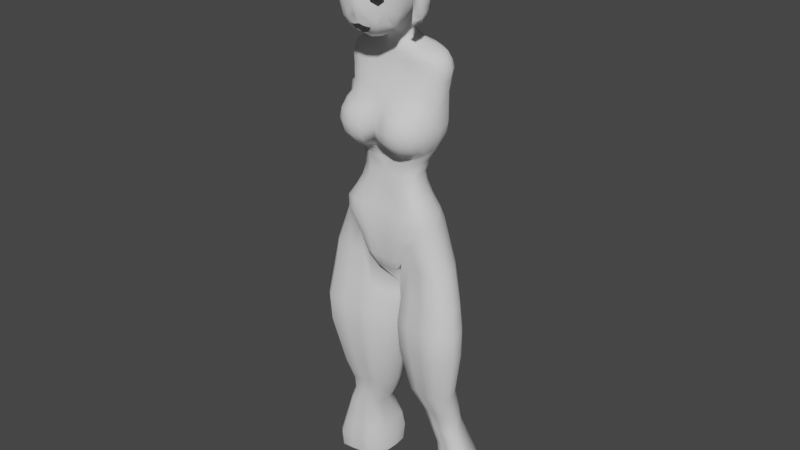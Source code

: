 # Source: another-model.blend  (saved by Blender 2.80.57; exported with 4.5.12 LTS)
import bpy
from mathutils import Matrix  # noqa: F401  (used for matrix-valued properties, if any)

bpy.ops.wm.read_factory_settings(use_empty=True)
scene = bpy.context.scene
scene.name = 'Scene'

# ---- collections
col_collection = bpy.data.collections.new('Collection'); scene.collection.children.link(col_collection)
col_reference_art = bpy.data.collections.new('reference art'); scene.collection.children.link(col_reference_art)

# ---- world
world_world = bpy.data.worlds.new('World'); scene.world = world_world
world_world.use_nodes = True; world_world.node_tree.nodes.clear()
_N = world_world.node_tree.nodes; _L = world_world.node_tree.links
n0 = _N.new('ShaderNodeOutputWorld'); n0.name = 'World Output'; n0.location = (300, 300)
n1 = _N.new('ShaderNodeBackground'); n1.name = 'Background'; n1.location = (10, 300)
n1.inputs[0].default_value = (0.05088, 0.05088, 0.05088, 1.0)
_L.new(n1.outputs[0], n0.inputs[0])
n0.is_active_output = True
world_world.color = (0.05088, 0.05088, 0.05088)
world_world.use_sun_shadow = False
world_world.sun_shadow_jitter_overblur = 0.0

# ---- meshes
me_plane = bpy.data.meshes.new('Plane')
me_plane.from_pydata([(0.4429, -1.819, 28.65), (0.4817, -1.708, 28.42), (0.2388, -1.596, 28.19), (0.0, -1.577, 28.14), (0.5718, -1.575, 28.24), (0.4766, -1.835, 28.87), (0.0, -2.015, 29.0), (0.0, -1.905, 29.37), (0.8447, -1.755, 29.24), (0.8122, -1.669, 28.51), (0.7832, -1.745, 28.7), (0.9902, -1.669, 29.05), (0.0, -1.807, 29.64), (0.1597, -1.86, 28.82), (0.2377, -1.915, 29.12), (0.9162, -1.773, 30.02), (1.152, -1.738, 29.99), (0.5296, -1.802, 29.36), (1.063, -1.697, 29.42), (1.285, -1.544, 29.45), (0.2601, -1.816, 29.51), (0.3884, -1.768, 29.79), (1.198, -1.451, 28.93), (1.019, -1.345, 28.54), (1.197, -1.524, 29.14), (0.0, -1.124, 27.87), (0.4449, -1.107, 27.98), (0.7342, -1.137, 28.12), (0.9896, -1.163, 28.28), (1.137, -1.176, 28.44), (1.318, -1.211, 28.92), (1.423, -1.276, 29.39), (1.454, -1.293, 29.6), (1.438, -1.357, 29.93), (0.3824, -1.822, 30.02), (0.6436, -1.816, 30.11), (0.0, -1.888, 30.19), (0.3892, -1.886, 30.26), (0.6407, -1.88, 30.34), (0.9295, -1.842, 30.37), (1.208, -1.724, 30.32), (1.432, -1.448, 30.25), (0.0, -0.8232, 28.01), (0.4759, -0.8752, 28.13), (0.7739, -0.9052, 28.27), (1.022, -0.9303, 28.44), (1.174, -0.954, 28.59), (1.318, -0.9635, 28.89), (1.418, -1.007, 29.23), (1.489, -1.033, 29.53), (1.516, -1.134, 30.06), (1.537, -1.209, 30.39), (0.4686, -0.5566, 28.23), (0.7733, -0.683, 28.28), (1.022, -0.7081, 28.44), (1.174, -0.7318, 28.6), (1.325, -0.736, 29.01), (1.425, -0.7847, 29.23), (1.486, -0.8105, 29.54), (1.512, -0.9261, 30.01), (1.557, -0.9991, 30.36), (0.57, -0.3289, 28.33), (0.7928, -0.4151, 28.46), (1.041, -0.456, 28.63), (1.274, -0.4832, 28.92), (1.396, -0.4921, 29.26), (1.508, -0.5401, 29.72), (0.6312, 0.7037, 29.39), (1.273, 0.5805, 29.63), (1.554, -0.746, 30.32), (0.2035, -1.795, 28.46), (0.0, -1.637, 31.48), (1.404, -1.049, 31.35), (1.073, -1.453, 31.45), (0.8307, -1.562, 31.53), (1.28, -1.261, 31.39), (0.5895, -1.6, 31.52), (1.479, -0.8317, 31.31), (0.3665, -1.907, 30.61), (1.16, -1.715, 30.67), (1.501, -1.228, 30.72), (1.556, -0.9784, 30.69), (0.6132, -1.899, 30.69), (1.369, -1.484, 30.6), (1.564, -0.6666, 30.74), (0.8787, -1.87, 30.72), (0.0, -1.905, 30.54), (0.3662, -1.819, 31.05), (1.515, -0.9323, 31.01), (0.5861, -1.807, 31.1), (1.321, -1.406, 31.0), (1.541, -0.6427, 31.07), (0.8458, -1.77, 31.12), (1.097, -1.652, 31.08), (1.443, -1.179, 31.11), (0.0, -1.823, 30.99), (0.3666, -1.622, 31.48), (0.0, -1.33, 31.89), (1.387, -0.8601, 31.65), (1.097, -1.163, 31.75), (0.858, -1.247, 31.81), (1.5, -0.4653, 31.38), (1.456, -0.6689, 31.55), (0.3907, -1.308, 31.87), (0.0, -0.318, 32.32), (1.387, -0.1555, 31.92), (1.083, -0.2122, 32.07), (0.8524, -0.2456, 32.18), (1.516, -0.03868, 31.52), (0.5816, -0.2523, 32.27), (0.3717, -0.2881, 32.3), (0.0, 0.3331, 32.22), (1.395, 0.3089, 31.76), (1.086, 0.384, 31.93), (0.8455, 0.3974, 32.0), (0.5755, 0.3933, 32.12), (0.3582, 0.3751, 32.16), (0.0, 0.8487, 31.83), (1.402, 0.6982, 31.43), (1.086, 0.887, 31.52), (0.8478, 0.9407, 31.61), (0.578, 0.9447, 31.71), (1.491, 0.4989, 31.31), (0.3563, 0.9283, 31.76), (0.0, 1.259, 31.34), (1.403, 0.8926, 30.99), (1.061, 1.205, 31.1), (0.8209, 1.246, 31.13), (0.8901, 0.684, 29.46), (1.26, 1.072, 31.03), (0.5754, 1.279, 31.14), (1.493, 0.6938, 30.95), (0.3607, 1.272, 31.21), (0.0, 1.281, 30.39), (1.407, 0.8976, 30.62), (1.062, 1.224, 30.48), (0.8231, 1.314, 30.53), (1.266, 1.11, 30.51), (0.5779, 1.33, 30.54), (1.491, 0.6609, 30.53), (0.3546, 1.337, 30.58), (1.402, 0.7431, 30.21), (1.078, 1.027, 29.98), (0.0, 1.157, 29.79), (0.8439, 1.09, 29.92), (1.108, 0.6585, 29.53), (1.264, 0.91, 29.99), (0.5971, 1.121, 29.93), (0.3497, 1.131, 29.94), (1.09, -0.7594, 32.02), (1.383, -0.5724, 31.88), (1.465, -0.4422, 31.71), (1.504, -0.2882, 31.5), (0.8573, -0.8117, 32.09), (0.5959, -0.8426, 32.15), (0.3775, -0.8703, 32.17), (0.0, -0.8979, 32.18), (0.545, -0.0529, 28.58), (0.7851, -0.1345, 28.71), (1.026, -0.1486, 28.85), (1.193, -0.1592, 29.0), (1.412, -0.1822, 29.48), (1.517, -0.2408, 29.94), (1.529, -0.1662, 30.2), (0.6928, 0.2379, 28.99), (1.15, 0.2216, 29.23), (1.513, 0.02541, 30.09), (1.387, 0.4761, 29.89), (1.546, -0.3918, 30.88), (1.533, 0.268, 30.97), (1.525, 0.4846, 30.89), (1.518, -0.177, 30.96), (1.538, -0.4406, 30.55), (1.532, -0.0395, 30.61), (1.533, 0.2168, 30.62), (1.531, -0.6467, 30.11), (1.516, 0.3714, 30.27), (1.518, -0.1862, 31.23), (1.52, -0.3829, 31.15), (1.529, 0.257, 31.2), (1.5, 0.2793, 30.04), (0.9698, 0.2538, 29.11), (1.371, 0.173, 29.64), (1.468, 0.08355, 29.87), (0.2156, -0.848, 28.04), (0.2108, -0.6254, 28.09), (0.2336, 0.8363, 28.53), (1.31, -1.602, 29.91), (0.0, 1.004, 29.39), (0.4067, 0.5892, 28.39), (0.334, 0.7324, 29.29), (0.0, 0.9323, 28.58), (0.4799, 0.3027, 28.22), (0.496, 0.3014, 28.9), (0.1992, -0.328, 28.01), (0.3925, -0.2686, 28.11), (0.4611, 0.05912, 28.06), (0.49, -0.05338, 28.28), (0.5022, 0.1847, 28.52), (0.0, 0.9743, 29.02), (0.4139, 0.4872, 28.75), (0.2802, 0.8225, 28.97), (0.2409, 0.9536, 27.92), (0.0, 0.9788, 28.25), (0.0, -1.816, 28.52), (0.0, 1.193, 27.51), (1.136, 1.103, 27.41), (1.552, 0.2741, 27.29), (1.466, 0.8754, 27.37), (1.592, 0.5671, 27.33), (1.703, 0.05637, 27.13), (1.402, 1.202, 27.25), (0.0, 1.336, 27.28), (0.0, -0.1279, 27.14), (1.259, -0.07715, 27.13), (0.6387, 0.4936, 27.58), (0.0, 1.116, 27.73), (1.955, 0.6199, 27.17), (1.8, 0.9587, 27.21), (1.908, 0.301, 27.14), (2.026, 1.075, 26.63), (2.211, 0.6819, 26.6), (1.556, 1.367, 26.66), (2.158, 0.3132, 26.58), (1.92, 0.03317, 26.57), (1.512, -0.1315, 26.57), (0.0, 1.541, 26.71), (0.0, -0.2113, 26.61), (2.146, 0.6825, 26.24), (2.081, 0.6669, 25.73), (2.036, 0.7353, 25.08), (2.02, 0.7758, 24.58), (2.078, 0.2489, 26.22), (2.055, 0.1741, 25.64), (2.029, 0.1129, 25.02), (2.069, 0.2201, 24.42), (1.325, -0.2495, 26.21), (1.095, -0.5037, 25.73), (0.9527, -0.7966, 25.34), (0.0, -0.3593, 26.24), (0.0, -0.5315, 25.89), (0.0, -0.7851, 25.35), (1.665, 1.284, 24.73), (1.672, 1.278, 25.22), (1.757, 1.195, 25.81), (1.924, 1.146, 26.29), (1.057, 1.708, 24.8), (1.03, 1.7, 25.32), (1.187, 1.616, 25.89), (1.409, 1.49, 26.34), (1.444, -0.5633, 25.39), (1.542, -0.3319, 25.73), (1.786, -0.08014, 26.21), (0.0, 1.979, 24.9), (0.0, 1.969, 25.44), (0.0, 1.863, 25.99), (0.0, 1.698, 26.41), (0.6168, 0.2019, 27.49), (0.3592, 0.9967, 27.72), (0.555, 0.7816, 27.66), (0.2449, -0.1172, 27.15), (0.8077, -0.1054, 27.14), (0.3745, -0.1938, 26.6), (0.9398, -0.1758, 26.58), (0.281, -0.3343, 26.25), (0.7996, -0.3059, 26.23), (0.591, -0.56, 25.74), (0.4697, -0.8176, 25.41), (1.804, -0.2808, 25.22), (1.977, -0.2743, 24.87), (2.037, -0.2787, 24.41), (1.984, -0.2369, 23.99), (1.246, -0.3644, 23.24), (1.712, -0.644, 25.11), (1.853, -0.6991, 24.81), (1.931, -0.7203, 24.4), (1.861, -0.6719, 23.99), (1.628, -0.5787, 23.61), (1.868, -0.4861, 20.93), (1.504, -0.8555, 25.1), (1.631, -1.032, 24.81), (1.691, -1.08, 24.4), (1.625, -1.015, 23.97), (1.449, -0.8272, 23.62), (1.266, -0.5862, 23.4), (1.173, -1.062, 25.1), (1.299, -1.254, 24.81), (1.331, -1.321, 24.4), (1.29, -1.236, 23.97), (1.166, -1.007, 23.62), (0.0, 1.568, 20.93), (0.9074, -1.206, 25.02), (0.9068, -1.332, 24.81), (0.9065, -1.405, 24.4), (0.9065, -1.313, 23.97), (0.9045, -1.055, 23.62), (0.9677, -0.7523, 23.41), (0.6328, -1.099, 25.11), (0.4879, -1.218, 24.81), (0.4679, -1.327, 24.4), (0.4861, -1.241, 23.97), (0.583, -0.9835, 23.62), (1.066, 1.311, 20.93), (0.3647, -0.9726, 25.12), (0.0, -1.007, 24.85), (0.0, -1.06, 24.4), (0.0, -1.032, 23.96), (0.3402, -0.8411, 23.61), (0.6346, -0.676, 23.4), (1.608, 0.9392, 20.93), (2.008, -0.07715, 20.93), (0.0, -0.7137, 23.94), (0.1893, -0.578, 23.59), (1.933, 0.4417, 20.93), (0.3621, -0.4517, 23.3), (0.8479, -0.4885, 23.23), (1.812, -0.2086, 25.6), (1.244, 0.8907, 21.48), (0.9909, 0.8978, 21.95), (0.9053, 0.9108, 22.45), (1.11, 0.9823, 22.99), (1.531, 1.135, 23.76), (1.675, 1.242, 24.3), (1.301, -0.1412, 22.99), (1.253, -0.3226, 21.95), (2.01, 0.257, 24.04), (1.797, 0.2887, 23.56), (1.401, 0.228, 22.99), (1.231, 0.1269, 22.45), (1.346, 0.04702, 21.95), (1.618, -0.01305, 21.48), (1.542, 0.4519, 21.48), (1.269, 0.4881, 21.95), (1.166, 0.5346, 22.45), (1.351, 0.6303, 22.99), (1.769, 0.7407, 23.67), (1.957, 0.7746, 24.18), (1.11, 1.63, 24.36), (1.006, 1.455, 23.81), (0.67, 1.276, 22.99), (0.464, 1.213, 22.45), (0.519, 1.221, 21.95), (0.7326, 1.232, 21.48), (0.0, 1.455, 21.48), (0.0, 1.433, 21.95), (0.0, 1.478, 22.99), (0.0, 1.663, 23.82), (0.0, 1.866, 24.4), (1.697, -0.1861, 23.5), (0.0, -0.4193, 23.41), (1.452, -0.6761, 20.93), (0.0, -0.6607, 20.93), (0.9274, -0.695, 20.93), (1.085, -0.5593, 21.48), (0.843, -0.4908, 21.95), (0.7509, -0.4079, 22.45), (0.9189, -0.3285, 22.99), (0.461, -0.3853, 22.99), (0.3546, -0.5036, 21.95), (0.5509, -0.5683, 21.48), (1.506, -0.3937, 21.48), (1.144, -0.2303, 22.45), (0.0, -0.3866, 22.99), (0.0, -0.4814, 21.95), (0.0, -0.5635, 21.48), (1.066, 0.2519, 27.39), (0.995, 0.8247, 27.49), (1.097, 0.5302, 27.44), (0.4786, -0.04629, 27.4), (0.977, 0.05215, 27.34), (0.6724, 1.063, 27.52), (1.965, 1.019, 26.93), (1.53, 1.286, 26.95), (1.866, 0.05289, 26.89), (0.0, 1.428, 27.0), (2.136, 0.6551, 26.9), (2.087, 0.3131, 26.89), (1.479, -0.0965, 26.89), (0.0, -0.1527, 26.91), (0.8952, -0.13, 26.9), (0.3403, -0.1424, 26.9), (0.7383, 1.297, 27.28), (0.8209, 1.485, 26.7), (0.7289, 1.632, 26.38), (0.5794, 1.794, 25.96), (0.4843, 1.893, 25.39), (0.5035, 1.902, 24.85), (0.5438, 1.507, 20.93), (0.5356, 1.807, 24.4), (0.5067, 1.594, 23.82), (0.3028, 1.408, 22.99), (0.0, 1.35, 22.45), (0.2175, 1.367, 21.95), (0.3307, 1.385, 21.48), (0.8049, 1.388, 26.96), (0.0, -0.1707, 27.52), (0.397, 0.6826, 28.04), (0.2265, 0.9035, 28.14), (0.4186, 0.1155, 27.82), (0.476, 0.4086, 27.92), (0.0, -0.2639, 27.78), (0.2284, -0.1409, 27.77), (1.745, -0.5977, 20.49), (0.0, 1.778, 20.49), (1.182, 1.48, 20.49), (1.723, 1.051, 20.49), (2.124, -0.1247, 20.49), (2.049, 0.4753, 20.49), (1.33, -0.8175, 20.49), (0.0, -0.7996, 20.49), (0.8049, -0.8392, 20.49), (0.6594, 1.707, 20.49), (0.605, -0.4701, 23.27), (0.4637, -0.6778, 20.93), (0.2305, -0.3859, 22.99), (0.0, -0.431, 22.46), (0.2755, -0.5659, 21.48), (0.4024, -0.8194, 20.49), (1.286, -0.5384, 19.65), (0.9885, -0.7582, 19.65), (0.0, -0.7403, 19.65), (0.6137, -0.78, 19.65), (0.3262, -0.7601, 19.65), (0.6528, -0.7103, 18.87), (0.0, -0.6877, 18.87), (0.3987, -0.7379, 18.87), (0.5282, -0.402, 18.32), (0.0, -0.5115, 18.32), (0.2585, -0.533, 18.32), (1.157, 1.689, 19.88), (0.0, 2.246, 19.88), (0.6158, 2.114, 19.88), (0.4219, 2.259, 17.51), (0.0, 2.46, 18.34), (0.501, 2.383, 19.24), (0.948, 1.582, 20.49), (0.8328, 1.398, 20.93), (0.3012, 1.534, 20.93), (0.3174, 1.775, 20.5), (0.317, 2.184, 19.88), (0.0, 2.516, 19.21), (0.8826, 1.871, 19.88), (0.9248, 2.237, 19.2), (0.354, 2.451, 17.82), (0.0, 0.3959, 17.24), (2.58, -0.6792, 17.17), (2.548, 1.071, 17.17), (3.14, -0.177, 17.17), (3.029, 0.4602, 17.17), (1.902, -0.6162, 17.17), (1.264, -0.503, 17.17), (0.783, -0.4713, 17.17), (1.712, 1.873, 17.17), (0.0, 1.254, 17.3), (2.389, -0.3092, 12.76), (2.364, 1.142, 12.76), (2.812, 0.1071, 12.76), (2.728, 0.6353, 12.76), (1.875, -0.257, 12.76), (1.393, -0.1632, 12.76), (1.029, -0.1369, 12.76), (1.732, 1.806, 12.76), (0.7907, 1.971, 12.76), (1.165, 1.942, 12.76), (0.6592, 1.761, 12.76), (0.6106, 1.223, 12.76), (0.6399, 0.6594, 12.76), (0.7775, -0.5659, 14.97), (0.2333, 0.4711, 14.97), (1.962, -0.7223, 14.97), (1.287, -0.6001, 14.97), (0.1923, 1.205, 14.97), (1.761, 1.964, 14.97), (3.273, -0.2481, 14.97), (2.681, -0.7902, 14.97), (0.4443, 2.179, 14.97), (0.9678, 2.141, 14.97), (2.646, 1.099, 14.97), (3.155, 0.4397, 14.97), (0.2603, 1.905, 14.97), (0.7385, -0.636, 16.07), (1.955, -0.8009, 16.07), (1.749, 2.032, 16.07), (3.303, -0.3009, 16.07), (0.3961, 2.258, 16.07), (2.659, 1.12, 16.07), (0.2071, 1.97, 16.07), (0.1793, 0.4575, 16.07), (1.262, -0.672, 16.07), (0.1372, 1.231, 16.07), (2.694, -0.8725, 16.07), (0.9341, 2.219, 16.07), (3.182, 0.4244, 16.07), (2.433, 0.2587, 11.54), (2.413, 1.438, 11.54), (2.775, 0.5969, 11.54), (2.707, 1.026, 11.54), (2.017, 0.3011, 11.54), (1.627, 0.3773, 11.54), (1.332, 0.3987, 11.54), (1.901, 1.977, 11.54), (1.442, 2.088, 11.54), (1.042, 1.956, 11.54), (0.9935, 1.503, 11.54), (1.017, 1.046, 11.54), (2.5, 0.4046, 10.82), (2.482, 1.522, 10.82), (2.795, 0.7252, 10.82), (2.737, 1.132, 10.82), (2.141, 0.4448, 10.82), (1.804, 0.517, 10.82), (1.549, 0.5373, 10.82), (2.04, 2.034, 10.82), (1.644, 2.138, 10.82), (1.291, 1.999, 10.82), (1.257, 1.584, 10.82), (1.277, 1.151, 10.82), (2.816, 0.4262, 10.05), (2.8, 1.545, 10.05), (3.084, 0.7473, 10.05), (3.031, 1.155, 10.05), (2.49, 0.4664, 10.05), (2.184, 0.5388, 10.05), (1.953, 0.559, 10.05), (2.399, 2.058, 10.05), (2.039, 2.163, 10.05), (1.719, 2.023, 10.05), (1.688, 1.608, 10.05), (1.706, 1.173, 10.05), (3.262, 1.978, 8.571), (3.593, 1.457, 8.571), (2.817, 0.5393, 8.571), (2.378, 0.6358, 8.571), (2.047, 0.6628, 8.571), (2.171, 2.801, 8.571), (1.711, 2.615, 8.571), (1.666, 2.061, 8.571), (3.285, 0.4857, 8.571), (3.67, 0.9138, 8.571), (2.686, 2.661, 8.571), (1.83, 2.83, 8.571), (1.693, 1.482, 8.571), (3.533, 0.5956, 7.112), (3.507, 2.059, 7.112), (3.983, 1.016, 7.112), (3.894, 1.548, 7.112), (2.986, 0.6482, 7.112), (2.473, 0.7429, 7.112), (2.085, 0.7694, 7.112), (2.833, 2.73, 7.112), (1.831, 2.895, 7.112), (2.23, 2.867, 7.112), (1.691, 2.684, 7.112), (1.639, 2.141, 7.112), (1.671, 1.573, 7.112), (2.723, 0.4717, 18.68), (2.819, -0.1374, 18.68), (1.746, -0.5572, 18.68), (1.194, -0.449, 18.68), (1.582, 1.822, 18.68), (0.3543, 1.77, 18.68), (0.2986, 1.149, 18.68), (0.7774, -0.4187, 18.68), (0.3322, 0.4995, 18.68), (2.334, -0.6174, 18.68), (0.9816, 2.232, 18.78), (2.306, 1.056, 18.68), (0.3005, 1.934, 17.07), (0.9628, 2.037, 17.17), (0.5243, 2.443, 18.8), (0.0, 2.545, 18.81), (0.8275, 2.314, 18.79), (3.916, 0.9047, 7.889), (3.467, 0.4463, 7.889), (1.61, 1.513, 7.889), (2.769, 2.776, 7.889), (1.77, 2.957, 7.889), (3.827, 1.486, 7.889), (1.579, 2.133, 7.889), (1.631, 2.726, 7.889), (2.921, 0.5038, 7.889), (2.023, 0.636, 7.889), (2.41, 0.6071, 7.889), (2.168, 2.925, 7.889), (3.441, 2.044, 7.889)], [], [(204, 13, 6), (13, 70, 0), (13, 0, 5, 14), (1, 2, 4), (4, 27, 28, 9), (14, 5, 8, 17), (29, 23, 28), (5, 0, 10), (10, 0, 1, 9), (9, 1, 4), (7, 6, 14, 20), (8, 5, 10, 11), (20, 14, 17), (2, 3, 25, 26), (13, 204, 70), (6, 13, 14), (12, 20, 21), (12, 21, 35), (21, 20, 17), (18, 19, 187, 16), (16, 187, 33), (20, 12, 7), (8, 11, 24, 18), (11, 22, 24), (23, 29, 30, 22, 11), (18, 24, 19), (24, 22, 30), (31, 30, 48, 49), (187, 19, 31, 32), (16, 33, 41, 40), (12, 35, 34), (12, 34, 37, 36), (93, 90, 75, 73), (15, 16, 40, 39), (34, 35, 38, 37), (35, 15, 39, 38), (48, 57, 58, 49), (27, 26, 43, 44), (25, 42, 184), (32, 31, 49), (28, 27, 44, 45), (29, 28, 45, 46), (33, 32, 49, 50), (30, 29, 46, 47), (30, 47, 48), (41, 33, 50, 51), (58, 57, 65, 66), (184, 42, 185), (45, 44, 53, 54), (46, 45, 54, 55), (51, 50, 60), (47, 46, 55, 56), (44, 43, 52, 53), (48, 56, 57), (48, 47, 56), (50, 49, 58, 59), (66, 65, 161, 162), (59, 58, 175), (61, 52, 195, 197), (58, 66, 175), (54, 53, 62, 63), (55, 54, 63, 64), (50, 59, 69), (60, 50, 69), (56, 55, 64, 65), (53, 52, 61, 62), (57, 56, 65), (94, 88, 77, 72), (40, 41, 83, 79), (88, 91, 77), (87, 89, 76, 96), (90, 94, 72, 75), (95, 87, 96, 71), (92, 93, 73, 74), (41, 51, 80, 83), (39, 40, 79, 85), (38, 39, 85, 82), (60, 84, 81), (79, 83, 90, 93), (37, 38, 82, 78), (51, 60, 81, 80), (36, 37, 78, 86), (83, 80, 94, 90), (85, 79, 93, 92), (82, 85, 92, 89), (81, 84, 91, 88), (73, 75, 98, 99), (78, 82, 89, 87), (80, 81, 88, 94), (86, 78, 87, 95), (89, 92, 74, 76), (71, 96, 103, 97), (99, 98, 149), (74, 73, 99, 100), (77, 101, 102), (75, 72, 98), (72, 77, 102, 98), (149, 150, 105, 106), (151, 152, 108, 105), (150, 151, 105), (153, 149, 106, 107), (154, 153, 107, 109), (155, 154, 109, 110), (156, 155, 110, 104), (107, 106, 113, 114), (109, 107, 114, 115), (110, 109, 115, 116), (104, 110, 116, 111), (113, 112, 118, 119), (106, 105, 112), (105, 108, 122, 112), (112, 122, 118), (114, 113, 119, 120), (115, 114, 120, 121), (116, 115, 121, 123), (111, 116, 123, 117), (119, 118, 129, 126), (126, 129, 137, 135), (118, 125, 129), (122, 170, 131), (118, 122, 131, 125), (120, 119, 126, 127), (121, 120, 127, 130), (123, 121, 130, 132), (117, 123, 132, 124), (135, 137, 146, 142), (129, 125, 134, 137), (131, 170, 139), (125, 131, 139, 134), (127, 126, 135, 136), (130, 127, 136, 138), (132, 130, 138, 140), (124, 132, 140, 133), (133, 140, 148, 143), (137, 134, 141, 146), (139, 176, 141), (134, 139, 141), (136, 135, 142, 144), (138, 136, 144, 147), (140, 138, 147, 148), (97, 103, 155, 156), (103, 154, 155), (103, 100, 153, 154), (100, 99, 149, 153), (98, 102, 151, 150), (102, 101, 152, 151), (98, 150, 149), (106, 112, 113), (64, 63, 159, 160), (162, 161, 183, 166), (62, 61, 157, 158), (65, 64, 160, 161), (63, 62, 158, 159), (175, 66, 162, 163), (159, 158, 164, 181), (163, 162, 166), (158, 157, 193, 164), (161, 182, 183), (160, 159, 181, 165), (180, 166, 183), (161, 160, 165, 182), (177, 178, 168, 171), (179, 177, 171, 169), (171, 172, 173), (171, 168, 172), (169, 171, 173, 174), (170, 169, 174, 139), (139, 174, 166, 176), (173, 172, 175, 163), (174, 173, 163, 166), (59, 175, 172, 84, 69), (91, 178, 101, 77), (108, 152, 177), (122, 108, 177, 179), (152, 101, 178, 177), (69, 84, 60), (84, 168, 178, 91), (172, 168, 84), (144, 142, 145, 128), (142, 146, 68, 145), (143, 148, 190, 188), (146, 141, 167, 68), (176, 166, 180), (147, 144, 128, 67), (141, 176, 180, 167), (148, 147, 67, 190), (68, 167, 182, 165), (67, 128, 181, 164), (128, 145, 165, 181), (190, 67, 164, 193), (167, 180, 183, 182), (145, 68, 165), (190, 193, 200, 201), (43, 184, 185, 52), (26, 25, 184, 43), (2, 26, 27, 4), (170, 122, 179, 169), (199, 201, 186, 191), (201, 200, 189, 186), (200, 198, 192, 189), (368, 401, 395, 213), (185, 42, 400, 194), (197, 195, 196), (193, 157, 198, 200), (52, 185, 194, 195), (188, 190, 201, 199), (157, 61, 197, 198), (198, 197, 196, 192), (194, 400, 401), (189, 192, 399, 396), (396, 397, 186, 189), (192, 196, 398, 399), (368, 257, 398, 401), (0, 70, 1), (19, 24, 30, 31), (187, 32, 33), (9, 28, 23), (9, 23, 11, 10), (196, 195, 194, 401, 398), (369, 368, 261, 214), (367, 365, 207, 209), (370, 366, 208, 206), (366, 367, 209, 208), (205, 370, 206, 381), (365, 369, 214, 207), (206, 208, 218, 211), (209, 207, 219, 217), (207, 214, 210, 219), (216, 202, 258), (396, 399, 215, 259), (202, 396, 259, 258), (399, 398, 257, 215), (381, 206, 211), (208, 209, 217, 218), (380, 378, 227, 262), (394, 372, 222, 382), (376, 373, 224, 223), (373, 377, 225, 224), (375, 376, 223, 221), (372, 371, 220, 222), (371, 375, 221, 220), (262, 227, 239, 264), (264, 239, 240), (382, 222, 249, 383), (383, 249, 248, 384), (384, 248, 247, 385), (385, 247, 246, 386), (223, 224, 252, 232), (232, 252, 251, 316, 233), (233, 316, 268, 234), (224, 225, 236, 252), (252, 236, 237, 251), (251, 237, 238, 250), (221, 223, 232, 228), (228, 232, 233, 229), (229, 233, 234, 230), (230, 234, 235, 231), (222, 220, 245, 249), (249, 245, 244, 248), (248, 244, 243, 247), (247, 243, 242, 246), (220, 221, 228, 245), (245, 228, 229, 244), (244, 229, 230, 243), (243, 230, 231, 242), (237, 266, 267, 238), (266, 240, 241, 267), (236, 265, 266, 237), (265, 264, 240, 266), (225, 263, 265, 236), (263, 262, 264, 265), (377, 379, 263, 225), (379, 380, 262, 263), (348, 271, 276, 277), (270, 269, 274, 275), (272, 348, 277, 284), (271, 270, 275, 276), (269, 268, 273, 274), (315, 272, 284), (284, 277, 283), (276, 275, 281, 282), (274, 273, 279, 280), (277, 276, 282, 283), (275, 274, 280, 281), (282, 281, 287, 288), (280, 279, 285, 286), (315, 284, 296), (283, 282, 288, 289), (281, 280, 286, 287), (284, 283, 289, 296), (289, 288, 294, 295), (287, 286, 292, 293), (296, 289, 295), (288, 287, 293, 294), (286, 285, 291, 292), (293, 292, 298, 299), (296, 295, 301, 308), (294, 293, 299, 300), (292, 291, 297, 298), (315, 296, 308), (295, 294, 300, 301), (308, 301, 307), (300, 299, 305, 306), (298, 297, 303, 304), (301, 300, 306, 307), (299, 298, 304, 305), (315, 308, 314, 412), (307, 306, 311, 312), (308, 307, 312, 314), (306, 305, 311), (312, 311, 349), (314, 312, 349), (303, 267, 241, 304), (250, 238, 285, 279), (268, 316, 251, 250), (238, 297, 291, 285), (235, 234, 269, 270), (269, 234, 268), (342, 317, 309, 302), (317, 331, 313, 309), (330, 360, 278, 310), (331, 330, 310, 313), (393, 342, 302, 436, 387), (386, 246, 337, 388), (388, 337, 338, 389), (389, 338, 339, 390), (390, 339, 340, 391), (391, 340, 341, 392), (392, 341, 342, 393), (231, 235, 325, 336), (336, 325, 326, 335), (335, 326, 327, 334), (334, 327, 328, 333), (333, 328, 329, 332), (332, 329, 330, 331), (235, 270, 271, 325), (325, 271, 348, 326), (326, 348, 323, 327), (327, 323, 361, 328), (328, 361, 324, 329), (329, 324, 360, 330), (242, 231, 336, 322), (322, 336, 335, 321), (321, 335, 334, 320), (320, 334, 333, 319), (319, 333, 332, 318), (318, 332, 331, 317), (246, 242, 322, 337), (337, 322, 321, 338), (338, 321, 320, 339), (339, 320, 319, 340), (340, 319, 318, 341), (341, 318, 317, 342), (353, 359, 352, 350), (360, 353, 350, 278), (314, 349, 362), (363, 358, 415), (412, 314, 362, 414), (363, 364, 416), (348, 272, 356, 323), (323, 356, 355, 361), (361, 355, 354, 324), (324, 354, 353, 360), (272, 315, 357, 356), (356, 357, 415, 355), (355, 415, 358, 354), (354, 358, 359, 353), (267, 303, 297, 238), (250, 279, 273, 268), (257, 368, 369, 365), (216, 258, 370, 205), (259, 215, 367, 366), (258, 259, 366, 370), (215, 257, 365, 367), (261, 368, 213, 260), (96, 76, 74, 100, 103), (261, 260, 380, 379), (214, 261, 379, 377), (218, 217, 375, 371), (211, 218, 371, 372), (217, 219, 376, 375), (210, 214, 377, 373), (219, 210, 373, 376), (381, 211, 372, 394), (260, 213, 378, 380), (212, 381, 394, 374), (344, 392, 393, 343), (391, 392, 344), (345, 390, 391), (346, 389, 390, 345), (347, 388, 389, 346), (253, 386, 388, 347), (343, 393, 387, 437, 290), (254, 385, 386, 253), (255, 384, 385, 254), (256, 383, 384, 255), (226, 382, 383, 256), (374, 394, 382, 226), (205, 381, 212), (186, 397, 203, 191), (216, 203, 397, 202), (202, 397, 396), (401, 400, 395), (290, 437, 438, 403), (350, 352, 410, 408), (309, 313, 407, 405), (302, 309, 405, 404), (387, 436, 435, 411), (313, 310, 406, 407), (278, 350, 408, 402), (310, 278, 402, 406), (414, 362, 415), (416, 413, 352, 359), (413, 417, 410, 352), (351, 409, 417, 413), (364, 351, 413, 416), (357, 414, 415), (358, 363, 416, 359), (315, 412, 414, 357), (402, 408, 419, 418), (408, 410, 421, 419), (417, 409, 420, 422), (410, 417, 422, 421), (422, 420, 424), (421, 422, 424, 425), (418, 419, 423, 562), (419, 421, 425, 423), (424, 427, 428), (425, 424, 428), (562, 423, 428, 426), (423, 425, 428), (403, 438, 439, 430), (411, 435, 441, 431), (441, 429, 442, 434), (434, 442, 571, 569), (565, 568, 567, 432, 571), (430, 439, 440), (435, 436, 302, 404), (438, 437, 387, 411), (439, 431, 434, 440), (431, 441, 434), (439, 438, 411, 431), (441, 435, 404, 429), (428, 427, 444), (426, 428, 444), (555, 556, 447, 448), (557, 558, 450, 449), (477, 455, 461, 472), (561, 560, 453), (558, 562, 451, 450), (562, 563, 444, 451), (564, 557, 449, 445), (565, 559, 452, 568), (556, 564, 445, 447), (563, 561, 453, 444), (566, 555, 448, 446), (467, 468, 466, 460), (469, 470, 459, 458), (468, 471, 465, 466), (470, 467, 460, 459), (482, 485, 477, 472), (473, 474, 454, 456), (475, 476, 463, 462), (477, 478, 457, 455), (476, 472, 461, 463), (479, 475, 462, 464), (478, 473, 456, 457), (471, 479, 464, 465), (474, 469, 458, 454), (490, 481, 469, 474), (489, 486, 479, 471), (492, 483, 473, 478), (486, 484, 475, 479), (446, 485, 482, 452), (491, 482, 472, 476), (485, 492, 478, 477), (484, 491, 476, 475), (483, 490, 474, 473), (488, 480, 467, 470), (487, 489, 471, 468), (481, 488, 470, 469), (480, 487, 468, 467), (451, 444, 487, 480), (449, 450, 488, 481), (444, 453, 489, 487), (450, 451, 480, 488), (455, 494, 500, 461), (447, 445, 490, 483), (567, 568, 491, 484), (446, 448, 492, 485), (568, 452, 482, 491), (453, 567, 484, 486), (448, 447, 483, 492), (453, 486, 489), (445, 449, 481, 490), (465, 464, 502, 503), (454, 458, 497, 493), (460, 466, 504, 499), (458, 459, 498, 497), (466, 465, 503, 504), (459, 460, 499, 498), (513, 512, 524, 525), (456, 454, 493, 495), (462, 463, 501, 502), (455, 457, 496, 494), (463, 461, 500, 501), (464, 462, 502), (457, 456, 495, 496), (500, 494, 506, 512), (494, 496, 508, 506), (501, 500, 512, 513), (496, 495, 507, 508), (503, 502, 514, 515), (493, 497, 509, 505), (499, 504, 516, 511), (497, 498, 510, 509), (504, 503, 515, 516), (498, 499, 511, 510), (495, 493, 505, 507), (506, 518, 524, 512), (508, 507, 519, 520), (515, 514, 526, 527), (505, 509, 521, 517), (511, 516, 528, 523), (509, 510, 522, 521), (516, 515, 527, 528), (524, 518, 529, 539), (510, 511, 523, 522), (507, 505, 517, 519), (514, 513, 525, 526), (506, 508, 520, 518), (519, 517, 537, 538), (526, 525, 534, 540), (518, 520, 530, 529), (525, 524, 539, 534), (526, 540, 535), (520, 519, 538, 530), (527, 526, 535, 536), (517, 521, 531, 537), (523, 528, 541, 533), (521, 522, 532, 531), (528, 527, 536, 541), (522, 523, 533, 532), (584, 543, 549, 575), (577, 572, 544, 545), (578, 579, 552, 553), (573, 580, 546, 542), (581, 574, 554, 548), (580, 582, 547, 546), (574, 578, 553, 554), (582, 581, 548, 547), (429, 404, 405, 566, 559), (572, 573, 542, 544), (576, 583, 551, 550), (584, 577, 545, 543), (583, 575, 549, 551), (579, 576, 550, 552), (405, 407, 555, 566), (406, 402, 564, 556), (442, 429, 559, 565), (402, 418, 557, 564), (426, 444, 563, 562), (418, 562, 558, 557), (407, 406, 556, 555), (566, 446, 452, 559), (443, 432, 567, 453), (433, 443, 453), (434, 569, 570, 440), (569, 571, 432, 443), (571, 442, 565), (570, 569, 443, 433), (535, 540, 576, 579), (534, 539, 575, 583), (529, 530, 577, 584), (540, 534, 583, 576), (538, 537, 573, 572), (532, 533, 581, 582), (541, 536, 578, 574), (531, 532, 582, 580), (533, 541, 574, 581), (537, 531, 580, 573), (536, 535, 579, 578), (530, 538, 572, 577), (529, 584, 575, 539), (502, 501, 513, 514)])
me_plane.polygons.foreach_set('use_smooth', [True] * 585)
_uv = me_plane.uv_layers.new(name='UVMap')
_uv.uv.foreach_set('vector', [0.5, 0.0, 0.634, 0.0, 0.5, 1.0, 1.0, 1.0, 1.0, 0.0, 1.0, 1.0, 1.0, 1.0, 1.0, 1.0, 1.0, 1.0, 1.0, 1.0, 1.0, 1.0, 1.0, 1.0, 1.0, 1.0, 1.0, 1.0, 1.0, 1.0, 1.0, 1.0, 1.0, 1.0, 1.0, 1.0, 1.0, 1.0, 1.0, 1.0, 1.0, 1.0, 1.0, 1.0, 0.5552, 1.0, 1.0, 1.0, 1.0, 1.0, 1.0, 1.0, 1.0, 1.0, 1.0, 1.0, 1.0, 1.0, 1.0, 1.0, 1.0, 1.0, 1.0, 1.0, 1.0, 1.0, 1.0, 1.0, 0.5552, 1.0, 0.5904, 1.0, 0.7486, 1.0, 0.6833, 1.0, 1.0, 1.0, 1.0, 1.0, 1.0, 1.0, 1.0, 1.0, 0.6833, 1.0, 1.0, 1.0, 1.0, 1.0, 1.0, 1.0, 1.0, 1.0, 1.0, 1.0, 1.0, 1.0, 0.8336, 1.0, 0.846, 0.0, 1.0, 0.0, 0.634, 1.0, 0.8336, 1.0, 0.8566, 1.0, 0.5552, 1.0, 0.5552, 1.0, 0.5552, 1.0, 0.5552, 1.0, 0.5552, 1.0, 0.5552, 1.0, 0.5552, 1.0, 0.5552, 1.0, 0.5552, 1.0, 0.5552, 1.0, 0.5552, 1.0, 0.5552, 1.0, 0.5552, 1.0, 0.5552, 1.0, 0.5552, 1.0, 0.5552, 1.0, 0.5552, 1.0, 0.5552, 1.0, 0.5552, 1.0, 0.5552, 1.0, 0.5552, 1.0, 0.5552, 1.0, 0.5552, 1.0, 0.5552, 1.0, 0.5552, 1.0, 0.5552, 1.0, 0.5552, 1.0, 0.5552, 1.0, 0.5552, 1.0, 0.5552, 1.0, 0.5552, 1.0, 0.5552, 1.0, 0.5552, 1.0, 0.5552, 1.0, 0.5552, 1.0, 0.5552, 1.0, 0.5552, 1.0, 0.5552, 1.0, 0.5552, 1.0, 0.5552, 1.0, 0.5552, 1.0, 0.5552, 1.0, 0.5552, 1.0, 0.5552, 1.0, 0.5552, 1.0, 0.5552, 1.0, 0.5552, 1.0, 0.5552, 1.0, 0.5552, 1.0, 0.5552, 1.0, 0.5552, 1.0, 0.5552, 1.0, 0.5552, 1.0, 0.5552, 1.0, 0.5552, 1.0, 0.5552, 1.0, 0.5552, 1.0, 0.5552, 1.0, 0.5552, 1.0, 0.5552, 1.0, 0.5552, 1.0, 0.5552, 1.0, 0.5552, 1.0, 0.5552, 1.0, 0.5552, 1.0, 0.5552, 1.0, 0.5552, 1.0, 0.5552, 1.0, 0.5552, 1.0, 0.5552, 1.0, 0.5552, 1.0, 0.5552, 1.0, 0.5552, 1.0, 0.5552, 1.0, 0.5552, 1.0, 0.5552, 1.0, 1.0, 1.0, 1.0, 1.0, 1.0, 1.0, 1.0, 1.0, 1.0, 1.0, 1.0, 1.0, 1.0, 1.0, 0.5552, 1.0, 0.5552, 1.0, 0.5552, 1.0, 1.0, 1.0, 1.0, 1.0, 1.0, 1.0, 1.0, 1.0, 1.0, 1.0, 1.0, 1.0, 1.0, 1.0, 1.0, 1.0, 0.5552, 1.0, 0.5552, 1.0, 0.5552, 1.0, 0.5552, 1.0, 0.5552, 1.0, 0.5552, 1.0, 0.5552, 1.0, 0.5552, 1.0, 0.5552, 1.0, 0.5552, 1.0, 0.5552, 1.0, 0.5552, 1.0, 0.5552, 1.0, 0.5552, 1.0, 0.5552, 1.0, 0.5552, 1.0, 0.5552, 1.0, 0.5552, 1.0, 0.5552, 1.0, 1.0, 1.0, 1.0, 1.0, 1.0, 1.0, 1.0, 1.0, 1.0, 1.0, 1.0, 1.0, 1.0, 1.0, 1.0, 1.0, 1.0, 1.0, 1.0, 1.0, 1.0, 1.0, 0.5552, 1.0, 0.5552, 1.0, 0.5552, 1.0, 0.5552, 1.0, 0.5552, 1.0, 0.5552, 1.0, 0.5552, 1.0, 1.0, 1.0, 1.0, 1.0, 1.0, 1.0, 1.0, 1.0, 0.5552, 1.0, 0.5552, 1.0, 0.5552, 1.0, 0.5552, 1.0, 0.5552, 1.0, 0.5552, 1.0, 0.5552, 1.0, 0.5552, 1.0, 0.5552, 1.0, 0.5552, 1.0, 0.5552, 1.0, 0.5552, 1.0, 0.5552, 1.0, 0.5552, 1.0, 0.5552, 1.0, 0.5552, 1.0, 0.5552, 1.0, 1.0, 1.0, 1.0, 1.0, 1.0, 1.0, 1.0, 1.0, 0.5552, 1.0, 0.5552, 1.0, 0.5552, 1.0, 1.0, 1.0, 1.0, 1.0, 1.0, 1.0, 1.0, 1.0, 1.0, 1.0, 1.0, 1.0, 1.0, 1.0, 1.0, 1.0, 0.5552, 1.0, 0.5552, 1.0, 0.5552, 1.0, 0.5552, 1.0, 0.5552, 1.0, 0.5552, 1.0, 0.5552, 1.0, 0.5552, 1.0, 0.5552, 1.0, 0.5552, 1.0, 1.0, 1.0, 1.0, 1.0, 1.0, 1.0, 1.0, 1.0, 0.5552, 1.0, 0.5552, 1.0, 0.5552, 1.0, 0.5552, 1.0, 0.5552, 1.0, 0.5552, 1.0, 0.5552, 1.0, 0.5552, 1.0, 0.5552, 1.0, 0.5552, 1.0, 0.5552, 1.0, 0.5552, 1.0, 0.5552, 1.0, 0.5552, 1.0, 0.5552, 1.0, 0.5552, 1.0, 0.5552, 1.0, 0.5552, 1.0, 0.5552, 1.0, 0.5552, 1.0, 0.5552, 1.0, 0.5552, 1.0, 0.5552, 1.0, 0.5552, 1.0, 0.5552, 1.0, 0.5552, 1.0, 0.5552, 1.0, 0.5552, 1.0, 0.5552, 1.0, 0.5552, 1.0, 0.5552, 1.0, 0.5552, 1.0, 0.5552, 1.0, 0.5552, 1.0, 0.5552, 1.0, 0.5552, 1.0, 0.5552, 1.0, 0.5552, 1.0, 0.5552, 1.0, 0.5552, 1.0, 0.5552, 1.0, 0.5552, 1.0, 0.5552, 1.0, 0.5552, 1.0, 0.5552, 1.0, 0.5552, 1.0, 0.5552, 1.0, 0.5552, 1.0, 0.5552, 1.0, 0.5552, 1.0, 0.5552, 1.0, 0.5552, 1.0, 0.5552, 1.0, 0.5552, 1.0, 0.5552, 1.0, 0.5552, 1.0, 0.5552, 1.0, 0.5552, 1.0, 0.5552, 1.0, 0.5552, 1.0, 0.5552, 1.0, 0.5552, 1.0, 0.5552, 1.0, 0.5552, 1.0, 0.5552, 1.0, 0.5552, 1.0, 0.5552, 1.0, 0.5552, 1.0, 0.5552, 1.0, 0.5552, 1.0, 0.5552, 1.0, 0.5552, 1.0, 0.5552, 1.0, 0.5552, 1.0, 0.5552, 1.0, 0.5552, 1.0, 0.5552, 1.0, 0.5552, 1.0, 0.5552, 1.0, 0.5552, 1.0, 0.5552, 1.0, 0.5552, 1.0, 0.5552, 1.0, 0.5552, 1.0, 0.5552, 1.0, 0.5552, 1.0, 0.5552, 1.0, 0.5552, 1.0, 0.5552, 1.0, 0.5552, 1.0, 0.5552, 1.0, 0.5552, 1.0, 0.5552, 1.0, 0.5552, 1.0, 0.5552, 1.0, 0.5552, 1.0, 0.5552, 1.0, 0.5552, 1.0, 0.5552, 1.0, 0.5552, 1.0, 0.5552, 1.0, 0.5552, 1.0, 0.5552, 1.0, 0.5552, 1.0, 0.5552, 1.0, 0.5552, 1.0, 0.5552, 1.0, 0.5552, 1.0, 0.5552, 1.0, 0.5552, 1.0, 0.5552, 1.0, 0.5552, 1.0, 0.5552, 1.0, 0.5552, 1.0, 0.5552, 1.0, 0.5552, 1.0, 0.5552, 1.0, 0.5552, 1.0, 0.5552, 1.0, 0.5552, 1.0, 0.5552, 1.0, 0.5552, 1.0, 0.5552, 1.0, 0.5552, 1.0, 0.5552, 1.0, 0.5552, 1.0, 0.5552, 1.0, 0.5552, 1.0, 0.5552, 1.0, 0.5552, 1.0, 0.5552, 1.0, 0.5552, 1.0, 0.5552, 1.0, 0.5552, 1.0, 0.5552, 1.0, 0.5552, 1.0, 0.5552, 1.0, 0.5552, 1.0, 0.5552, 1.0, 0.5552, 1.0, 0.5552, 1.0, 0.5552, 1.0, 0.5552, 1.0, 0.5552, 1.0, 0.5552, 1.0, 0.5552, 1.0, 0.5552, 1.0, 0.5552, 1.0, 0.5552, 1.0, 0.5552, 1.0, 0.5552, 1.0, 0.5552, 1.0, 0.5552, 1.0, 0.5552, 1.0, 0.5552, 1.0, 0.5552, 1.0, 0.5552, 1.0, 0.5552, 1.0, 0.5552, 1.0, 0.5552, 1.0, 0.5552, 1.0, 0.5552, 1.0, 0.5552, 1.0, 0.5552, 1.0, 0.5552, 1.0, 0.5552, 1.0, 0.5552, 1.0, 0.5552, 1.0, 0.5552, 1.0, 0.5552, 1.0, 0.5552, 1.0, 0.5552, 1.0, 0.5552, 1.0, 0.5552, 1.0, 0.5552, 1.0, 0.5552, 1.0, 0.5552, 1.0, 0.5552, 1.0, 0.5552, 1.0, 0.5552, 1.0, 0.5552, 1.0, 0.5552, 1.0, 0.5552, 1.0, 0.5552, 1.0, 0.5552, 1.0, 0.5552, 1.0, 0.5552, 1.0, 0.5552, 1.0, 0.5552, 1.0, 0.5552, 1.0, 0.5552, 1.0, 0.5552, 1.0, 0.5552, 1.0, 0.5552, 1.0, 0.5552, 1.0, 0.5552, 1.0, 0.5552, 1.0, 0.5552, 1.0, 0.5552, 1.0, 0.5552, 1.0, 0.5552, 1.0, 0.5552, 1.0, 0.5552, 1.0, 0.5552, 1.0, 0.5552, 1.0, 0.5552, 1.0, 0.5552, 1.0, 0.5552, 1.0, 0.5552, 1.0, 0.5552, 1.0, 0.5552, 1.0, 0.5552, 1.0, 0.5552, 1.0, 0.5552, 1.0, 0.5552, 1.0, 0.5552, 1.0, 0.5552, 1.0, 0.5552, 1.0, 0.5552, 1.0, 0.5552, 1.0, 0.5552, 1.0, 0.5552, 1.0, 0.5552, 1.0, 0.5552, 1.0, 0.5552, 1.0, 0.5552, 1.0, 0.5552, 1.0, 0.5552, 1.0, 0.5552, 1.0, 0.5552, 1.0, 0.5552, 1.0, 0.5552, 1.0, 0.5552, 1.0, 0.5552, 1.0, 0.5552, 1.0, 0.5552, 1.0, 0.5552, 1.0, 0.5552, 1.0, 0.5552, 1.0, 0.5552, 1.0, 0.5552, 1.0, 0.5552, 1.0, 0.5552, 1.0, 0.5552, 1.0, 0.5552, 1.0, 0.5552, 1.0, 0.5552, 1.0, 0.5552, 1.0, 0.5552, 1.0, 0.5552, 1.0, 0.5552, 1.0, 0.5552, 1.0, 0.5552, 1.0, 0.5552, 1.0, 0.5552, 1.0, 0.5552, 1.0, 0.5552, 1.0, 0.5552, 1.0, 0.5552, 1.0, 0.5552, 1.0, 0.5552, 1.0, 0.5552, 1.0, 0.5552, 1.0, 0.5552, 1.0, 0.5552, 1.0, 0.5552, 1.0, 0.5552, 1.0, 0.5552, 1.0, 0.5552, 1.0, 0.5552, 1.0, 0.5552, 1.0, 0.5552, 1.0, 0.5552, 1.0, 0.5552, 1.0, 0.5552, 1.0, 0.5552, 1.0, 0.5552, 1.0, 0.5552, 1.0, 0.5552, 1.0, 0.5552, 1.0, 0.5552, 1.0, 0.5552, 1.0, 0.5552, 1.0, 0.5552, 1.0, 0.5552, 1.0, 0.5552, 1.0, 0.5552, 1.0, 0.5552, 1.0, 0.5552, 1.0, 0.5552, 1.0, 0.5552, 1.0, 0.5552, 1.0, 0.5552, 1.0, 0.5552, 1.0, 0.5552, 1.0, 0.5552, 1.0, 0.5552, 1.0, 0.5552, 1.0, 0.5552, 1.0, 0.5552, 1.0, 0.5552, 1.0, 0.5552, 1.0, 0.5552, 1.0, 0.5552, 1.0, 0.5552, 1.0, 0.5552, 1.0, 0.5552, 1.0, 0.5552, 1.0, 0.5552, 1.0, 0.5552, 1.0, 0.5552, 1.0, 1.0, 1.0, 1.0, 1.0, 1.0, 1.0, 1.0, 1.0, 0.5552, 1.0, 0.5552, 1.0, 0.5552, 1.0, 0.5552, 1.0, 1.0, 1.0, 1.0, 1.0, 1.0, 1.0, 1.0, 1.0, 0.5552, 1.0, 0.5552, 1.0, 0.5552, 1.0, 0.5552, 1.0, 1.0, 1.0, 1.0, 1.0, 1.0, 1.0, 1.0, 1.0, 0.5552, 1.0, 0.5552, 1.0, 0.5552, 1.0, 0.5552, 1.0, 1.0, 1.0, 1.0, 1.0, 1.0, 1.0, 1.0, 1.0, 0.5552, 1.0, 0.5552, 1.0, 0.5552, 1.0, 1.0, 1.0, 1.0, 1.0, 1.0, 1.0, 1.0, 1.0, 0.5552, 1.0, 0.5552, 1.0, 0.5552, 1.0, 1.0, 1.0, 1.0, 1.0, 1.0, 1.0, 1.0, 1.0, 0.5552, 1.0, 0.5552, 1.0, 0.5552, 1.0, 0.5552, 1.0, 0.5552, 1.0, 0.5552, 1.0, 0.5552, 1.0, 0.5552, 1.0, 0.5552, 1.0, 0.5552, 1.0, 0.5552, 1.0, 0.5552, 1.0, 0.5552, 1.0, 0.5552, 1.0, 0.5552, 1.0, 0.5552, 1.0, 0.5552, 1.0, 0.5552, 1.0, 0.5552, 1.0, 0.5552, 1.0, 0.5552, 1.0, 0.5552, 1.0, 0.5552, 1.0, 0.5552, 1.0, 0.5552, 1.0, 0.5552, 1.0, 0.5552, 1.0, 0.5552, 1.0, 0.5552, 1.0, 0.5552, 1.0, 0.5552, 1.0, 0.5552, 1.0, 0.5552, 1.0, 0.5552, 1.0, 0.5552, 1.0, 0.5552, 1.0, 0.5552, 1.0, 0.5552, 1.0, 0.5552, 1.0, 0.5552, 1.0, 0.5552, 1.0, 0.5552, 1.0, 0.5552, 1.0, 0.5552, 1.0, 0.5552, 1.0, 0.5552, 1.0, 0.5552, 1.0, 0.5552, 1.0, 0.5552, 1.0, 0.5552, 1.0, 0.5552, 1.0, 0.5552, 1.0, 0.5552, 1.0, 0.5552, 1.0, 0.5552, 1.0, 0.5552, 1.0, 0.5552, 1.0, 0.5552, 1.0, 0.5552, 1.0, 0.5552, 1.0, 0.5552, 1.0, 0.5552, 1.0, 0.5552, 1.0, 0.5552, 1.0, 0.5552, 1.0, 0.5552, 1.0, 0.5552, 1.0, 0.5552, 1.0, 0.5552, 1.0, 0.5552, 1.0, 0.5552, 1.0, 0.5552, 1.0, 0.5552, 1.0, 0.5552, 1.0, 0.5552, 1.0, 0.5552, 1.0, 0.5552, 1.0, 0.5552, 1.0, 0.5552, 1.0, 0.5552, 1.0, 0.5552, 1.0, 0.5552, 1.0, 0.5552, 1.0, 0.5552, 1.0, 0.5552, 1.0, 0.5552, 1.0, 0.5552, 1.0, 0.5552, 1.0, 0.5552, 1.0, 0.5552, 1.0, 0.5552, 1.0, 0.5552, 1.0, 0.5552, 1.0, 0.5552, 1.0, 0.5552, 1.0, 0.5552, 1.0, 0.5552, 1.0, 0.5552, 1.0, 0.5552, 1.0, 0.5552, 1.0, 0.5552, 1.0, 0.5552, 1.0, 0.5552, 1.0, 0.5552, 1.0, 0.5552, 1.0, 0.5552, 1.0, 0.5552, 1.0, 0.5552, 1.0, 0.5552, 1.0, 0.5552, 1.0, 0.5552, 1.0, 0.5552, 1.0, 0.5552, 1.0, 0.5552, 1.0, 0.5552, 1.0, 0.5552, 1.0, 0.5552, 1.0, 0.5552, 1.0, 0.5552, 1.0, 0.5552, 1.0, 0.5552, 1.0, 0.5552, 1.0, 0.5552, 1.0, 0.5552, 1.0, 0.5552, 1.0, 0.0, 0.0, 0.0, 0.0, 0.0, 0.0, 0.0, 0.0, 1.0, 1.0, 1.0, 1.0, 1.0, 1.0, 1.0, 1.0, 1.0, 1.0, 1.0, 1.0, 1.0, 1.0, 1.0, 1.0, 1.0, 1.0, 1.0, 1.0, 1.0, 1.0, 1.0, 1.0, 0.5552, 1.0, 0.5552, 1.0, 0.5552, 1.0, 0.5552, 1.0, 0.0, 0.0, 0.0, 0.0, 0.0, 0.0, 0.0, 0.0, 0.0, 0.0, 0.0, 0.0, 0.0, 0.0, 0.0, 0.0, 0.0, 0.0, 0.0, 0.0, 0.0, 0.0, 0.0, 0.0, 1.0, 1.0, 1.0, 1.0, 1.0, 1.0, 1.0, 1.0, 1.0, 1.0, 1.0, 1.0, 1.0, 1.0, 1.0, 1.0, 1.0, 1.0, 1.0, 1.0, 1.0, 1.0, 0.0, 0.0, 0.0, 0.0, 0.0, 0.0, 0.0, 0.0, 1.0, 1.0, 1.0, 1.0, 1.0, 1.0, 1.0, 1.0, 0.0, 0.0, 0.0, 0.0, 0.0, 0.0, 0.0, 0.0, 0.0, 0.0, 0.0, 0.0, 0.0, 0.0, 0.0, 0.0, 0.0, 0.0, 0.0, 0.0, 0.0, 0.0, 0.0, 0.0, 1.0, 1.0, 1.0, 1.0, 1.0, 1.0, 0.0, 0.0, 0.0, 0.0, 0.0, 0.0, 0.0, 0.0, 0.0, 0.0, 0.0, 0.0, 0.0, 0.0, 0.0, 0.0, 0.0, 0.0, 0.0, 0.0, 0.0, 0.0, 0.0, 0.0, 1.0, 1.0, 1.0, 1.0, 1.0, 1.0, 1.0, 1.0, 1.0, 1.0, 1.0, 0.5, 1.0, 1.0, 0.5552, 1.0, 0.5552, 1.0, 0.5552, 1.0, 0.5552, 1.0, 0.5552, 1.0, 0.5552, 1.0, 0.5552, 1.0, 1.0, 1.0, 1.0, 1.0, 0.5552, 1.0, 1.0, 1.0, 0.5552, 1.0, 0.5552, 1.0, 1.0, 1.0, 1.0, 1.0, 1.0, 1.0, 1.0, 1.0, 1.0, 1.0, 1.0, 1.0, 1.0, 1.0, 1.0, 1.0, 1.0, 1.0, 1.0, 1.0, 0.0, 0.0, 0.0, 0.0, 0.0, 0.0, 0.0, 0.0, 0.0, 0.0, 0.0, 0.0, 0.0, 0.0, 0.0, 0.0, 0.0, 0.0, 0.0, 0.0, 0.0, 0.0, 0.0, 0.0, 0.0, 0.0, 0.0, 0.0, 0.0, 0.0, 0.0, 0.0, 1.0, 1.0, 1.0, 1.0, 1.0, 1.0, 1.0, 1.0, 0.0, 0.0, 0.0, 0.0, 0.0, 0.0, 0.0, 0.0, 0.0, 0.0, 0.0, 0.0, 0.0, 0.0, 0.0, 0.0, 1.0, 1.0, 1.0, 1.0, 1.0, 1.0, 1.0, 1.0, 0.0, 0.0, 0.0, 0.0, 0.0, 0.0, 0.0, 0.0, 0.0, 0.0, 0.0, 0.0, 0.0, 0.0, 0.0, 0.0, 0.0, 0.0, 0.0, 0.0, 0.0, 0.0, 0.0, 0.0, 0.0, 0.0, 0.0, 0.0, 0.0, 0.0, 0.0, 0.0, 0.0, 0.0, 0.0, 0.0, 0.0, 0.0, 0.0, 0.0, 0.0, 0.0, 0.0, 0.0, 1.0, 1.0, 1.0, 1.0, 1.0, 1.0, 1.0, 1.0, 0.0, 0.0, 0.0, 0.0, 0.0, 0.0, 0.0, 0.0, 1.0, 1.0, 1.0, 1.0, 1.0, 1.0, 1.0, 1.0, 1.0, 1.0, 1.0, 1.0, 1.0, 1.0, 1.0, 1.0, 0.0, 0.0, 0.0, 0.0, 0.0, 0.0, 0.0, 0.0, 0.0, 0.0, 0.0, 0.0, 0.0, 0.0, 0.0, 0.0, 0.0, 0.0, 0.0, 0.0, 0.0, 0.0, 0.0, 0.0, 1.0, 1.0, 1.0, 1.0, 1.0, 1.0, 1.0, 1.0, 1.0, 1.0, 1.0, 1.0, 1.0, 1.0, 0.0, 0.0, 0.0, 0.0, 0.0, 0.0, 0.0, 0.0, 0.0, 0.0, 0.0, 0.0, 0.0, 0.0, 0.0, 0.0, 0.0, 0.0, 0.0, 0.0, 0.0, 0.0, 0.0, 0.0, 0.0, 0.0, 0.0, 0.0, 0.0, 0.0, 0.0, 0.0, 1.0, 1.0, 1.0, 1.0, 1.0, 1.0, 1.0, 1.0, 1.0, 1.0, 1.0, 1.0, 1.0, 1.0, 1.0, 1.0, 1.0, 1.0, 1.0, 1.0, 1.0, 1.0, 1.0, 1.0, 1.0, 1.0, 1.0, 1.0, 1.0, 1.0, 1.0, 1.0, 1.0, 1.0, 1.0, 1.0, 1.0, 1.0, 1.0, 1.0, 1.0, 1.0, 1.0, 1.0, 1.0, 1.0, 1.0, 1.0, 1.0, 1.0, 0.0, 0.0, 0.0, 0.0, 0.0, 0.0, 0.0, 0.0, 0.0, 0.0, 0.0, 0.0, 0.0, 0.0, 0.0, 0.0, 0.0, 0.0, 0.0, 0.0, 0.0, 0.0, 0.0, 0.0, 0.0, 0.0, 0.0, 0.0, 0.0, 0.0, 0.0, 0.0, 0.0, 0.0, 0.0, 0.0, 0.0, 0.0, 0.0, 0.0, 0.0, 0.0, 0.0, 0.0, 0.0, 0.0, 0.0, 0.0, 0.0, 0.0, 0.0, 0.0, 0.0, 0.0, 0.0, 0.0, 0.0, 0.0, 0.0, 0.0, 0.0, 0.0, 0.0, 0.0, 0.0, 0.0, 0.0, 0.0, 0.0, 0.0, 0.0, 0.0, 0.0, 0.0, 0.0, 0.0, 0.0, 0.0, 0.0, 0.0, 0.0, 0.0, 0.0, 0.0, 0.0, 0.0, 0.0, 0.0, 0.0, 0.0, 0.0, 0.0, 0.0, 0.0, 0.0, 0.0, 1.0, 1.0, 1.0, 1.0, 1.0, 1.0, 1.0, 1.0, 1.0, 1.0, 1.0, 1.0, 1.0, 1.0, 1.0, 1.0, 1.0, 1.0, 1.0, 1.0, 1.0, 1.0, 1.0, 1.0, 1.0, 1.0, 1.0, 1.0, 1.0, 1.0, 1.0, 1.0, 1.0, 1.0, 1.0, 1.0, 1.0, 1.0, 1.0, 1.0, 1.0, 1.0, 1.0, 1.0, 1.0, 1.0, 1.0, 1.0, 1.0, 1.0, 1.0, 1.0, 1.0, 1.0, 1.0, 1.0, 1.0, 1.0, 1.0, 1.0, 1.0, 1.0, 1.0, 1.0, 0.5, 0.25, 0.5, 0.375, 0.4375, 0.375, 0.4375, 0.25, 0.5, 0.5, 0.5, 0.625, 0.4375, 0.625, 0.4375, 0.5, 0.5, 0.125, 0.5, 0.25, 0.4375, 0.25, 0.4375, 0.125, 0.5, 0.375, 0.5, 0.5, 0.4375, 0.5, 0.4375, 0.375, 0.5, 0.625, 0.5, 0.75, 0.4375, 0.75, 0.4375, 0.625, 0.4688, 0.0, 0.5, 0.125, 0.4375, 0.125, 0.4375, 0.125, 0.4375, 0.25, 0.375, 0.25, 0.4375, 0.375, 0.4375, 0.5, 0.375, 0.5, 0.375, 0.375, 0.4375, 0.625, 0.4375, 0.75, 0.375, 0.75, 0.375, 0.625, 0.4375, 0.25, 0.4375, 0.375, 0.375, 0.375, 0.375, 0.25, 0.4375, 0.5, 0.4375, 0.625, 0.375, 0.625, 0.375, 0.5, 0.375, 0.375, 0.375, 0.5, 0.3125, 0.5, 0.3125, 0.375, 0.375, 0.625, 0.375, 0.75, 0.3125, 0.75, 0.3125, 0.625, 0.3438, 0.0, 0.375, 0.125, 0.3125, 0.125, 0.375, 0.25, 0.375, 0.375, 0.3125, 0.375, 0.3125, 0.25, 0.375, 0.5, 0.375, 0.625, 0.3125, 0.625, 0.3125, 0.5, 0.375, 0.125, 0.375, 0.25, 0.3125, 0.25, 0.3125, 0.125, 0.3125, 0.25, 0.3125, 0.375, 0.25, 0.375, 0.25, 0.25, 0.3125, 0.5, 0.3125, 0.625, 0.25, 0.625, 0.25, 0.5, 0.3125, 0.125, 0.3125, 0.25, 0.25, 0.25, 0.3125, 0.375, 0.3125, 0.5, 0.25, 0.5, 0.25, 0.375, 0.3125, 0.625, 0.3125, 0.75, 0.25, 0.75, 0.25, 0.625, 0.25, 0.5, 0.25, 0.625, 0.1875, 0.625, 0.1875, 0.5, 0.25, 0.125, 0.25, 0.25, 0.1875, 0.25, 0.1875, 0.125, 0.25, 0.375, 0.25, 0.5, 0.1875, 0.5, 0.1875, 0.375, 0.25, 0.625, 0.25, 0.75, 0.1875, 0.75, 0.1875, 0.625, 0.2187, 0.0, 0.25, 0.125, 0.1875, 0.125, 0.25, 0.25, 0.25, 0.375, 0.1875, 0.375, 0.1875, 0.25, 0.1875, 0.125, 0.1875, 0.25, 0.125, 0.25, 0.1875, 0.375, 0.1875, 0.5, 0.125, 0.5, 0.125, 0.375, 0.1875, 0.625, 0.1875, 0.75, 0.125, 0.75, 0.0625, 0.625, 0.1875, 0.25, 0.1875, 0.375, 0.125, 0.375, 0.125, 0.25, 0.1875, 0.5, 0.1875, 0.625, 0.0625, 0.625, 0.125, 0.5, 0.09375, 0.0, 0.125, 0.125, 0.0625, 0.125, 0.07812, 0.0625, 0.125, 0.25, 0.125, 0.375, 0.0625, 0.375, 0.0625, 0.25, 0.125, 0.125, 0.125, 0.25, 0.0625, 0.25, 0.0625, 0.125, 0.125, 0.375, 0.0625, 0.5, 0.0625, 0.375, 0.0625, 0.25, 0.0625, 0.375, 0.0, 0.25, 0.0625, 0.125, 0.0625, 0.25, 0.0, 0.25, 1.0, 1.0, 1.0, 1.0, 0.0625, 0.75, 0.0625, 0.625, 1.0, 1.0, 0.1875, 0.75, 0.375, 0.75, 0.0, 0.0, 1.0, 1.0, 1.0, 1.0, 1.0, 1.0, 1.0, 1.0, 0.1875, 0.75, 0.25, 0.75, 0.3125, 0.75, 0.0, 0.0, 0.0, 0.0, 0.0, 0.0, 0.5, 0.625, 0.5, 0.5, 0.5, 0.625, 0.0, 0.0, 1.0, 1.0, 0.0, 0.0, 0.0, 0.0, 0.0, 0.0, 0.0, 0.0, 0.0, 0.0, 0.0, 0.0, 0.0, 0.0, 0.0, 0.0, 0.0, 0.0, 0.5, 0.5, 0.5, 0.5, 0.0, 0.0, 0.0, 0.0, 0.0, 0.0, 0.0, 0.0, 0.0, 0.0, 0.0, 0.0, 0.0, 0.0, 0.0, 0.0, 0.0, 0.0, 0.0, 0.0, 0.0, 0.0, 0.0, 0.0, 0.0, 0.0, 0.0, 0.0, 0.0, 0.0, 0.0, 0.0, 0.0, 0.0, 0.0, 0.0, 0.0, 0.0, 0.0, 0.0, 0.0, 0.0, 0.0, 0.0, 0.0, 0.0, 0.0, 0.0, 0.0, 0.0, 0.0, 0.0, 0.0, 0.0, 0.0, 0.0, 0.0, 0.0, 0.0, 0.0, 0.0, 0.0, 0.0, 0.0, 0.0, 0.0, 0.0, 0.0, 0.0, 0.0, 0.0, 0.0, 0.0, 0.0, 0.0, 0.0, 0.0, 0.0, 0.0, 0.0, 0.0, 0.0, 0.0, 0.0, 0.0, 0.0, 0.0, 0.0, 0.0, 0.0, 0.0, 0.0, 0.0, 0.0, 0.0, 0.0, 0.0, 0.0, 0.0, 0.0, 0.0, 0.0, 0.0, 0.0, 0.0, 0.0, 0.0, 0.0, 0.0, 0.0, 0.0, 0.0, 0.0, 0.0, 0.0, 0.0, 0.0, 0.0, 0.5, 0.5, 0.5, 0.5, 0.0, 0.0, 0.0, 0.0, 0.5, 0.5, 0.5, 0.5, 0.0, 0.0, 0.0, 0.0, 0.5, 0.5, 0.5, 0.5, 0.0, 0.0, 0.0, 0.0, 0.5, 0.5, 0.5, 0.5, 0.0, 0.0, 0.0, 0.0, 0.5, 0.5, 0.5, 0.5, 0.0, 0.0, 0.0, 0.0, 0.5, 0.5, 0.5, 0.5, 0.0, 0.0, 0.0, 0.0, 0.0, 0.0, 0.0, 0.0, 0.0, 0.0, 0.0, 0.0, 0.0, 0.0, 0.0, 0.0, 0.0, 0.0, 0.0, 0.0, 0.0, 0.0, 0.0, 0.0, 0.0, 0.0, 0.0, 0.0, 0.0, 0.0, 0.0, 0.0, 0.0, 0.0, 0.0, 0.0, 0.0, 0.0, 0.0, 0.0, 0.0, 0.0, 0.0, 0.0, 0.0, 0.0, 0.0, 0.0, 0.0, 0.0, 0.0, 0.0, 0.0, 0.0, 0.0, 0.0, 0.0, 0.0, 0.0, 0.0, 0.0, 0.0, 0.0, 0.0, 0.0, 0.0, 0.0, 0.0, 0.0, 0.0, 0.0, 0.0, 0.0, 0.0, 0.0, 0.0, 0.0, 0.0, 0.0, 0.0, 0.0, 0.0, 0.0, 0.0, 0.0, 0.0, 0.0, 0.0, 0.0, 0.0, 0.0, 0.0, 0.0, 0.0, 0.0, 0.0, 0.0, 0.0, 0.5, 0.125, 0.4688, 0.0, 0.4688, 0.0, 0.5, 0.125, 0.5, 0.25, 0.5, 0.125, 0.5, 0.125, 0.5, 0.25, 0.0625, 0.125, 0.0, 0.25, 0.0625, 0.125, 0.07812, 0.0625, 0.09375, 0.0, 0.03125, 0.1875, 0.07812, 0.0625, 0.0625, 0.125, 0.0625, 0.125, 0.07812, 0.0625, 0.0625, 0.125, 0.0625, 0.125, 0.07812, 0.0625, 0.5, 0.25, 0.5, 0.125, 0.5, 0.125, 0.5, 0.25, 0.5, 0.25, 0.5, 0.125, 0.5, 0.125, 0.5, 0.25, 0.5, 0.25, 0.5, 0.125, 0.5, 0.125, 0.5, 0.25, 0.5, 0.25, 0.5, 0.125, 0.5, 0.125, 0.5, 0.25, 0.5, 0.125, 0.4688, 0.0, 0.4688, 0.0, 0.5, 0.125, 0.5, 0.125, 0.4688, 0.0, 0.4688, 0.0, 0.5, 0.125, 0.5, 0.125, 0.4688, 0.0, 0.4688, 0.0, 0.5, 0.125, 0.5, 0.125, 0.4688, 0.0, 0.4688, 0.0, 0.5, 0.125, 0.125, 0.75, 0.1875, 0.75, 1.0, 1.0, 1.0, 1.0, 0.25, 0.75, 0.4375, 0.75, 0.5, 0.75, 0.0, 0.0, 1.0, 1.0, 1.0, 1.0, 1.0, 1.0, 1.0, 1.0, 0.0, 0.0, 0.0, 0.0, 0.0, 0.0, 0.0, 0.0, 0.0, 0.0, 0.0, 0.0, 0.0, 0.0, 0.0, 0.0, 0.0, 0.0, 0.0, 0.0, 0.0, 0.0, 0.0, 0.0, 0.0, 0.0, 0.0, 0.0, 0.0, 0.0, 0.0, 0.0, 1.0, 1.0, 1.0, 1.0, 1.0, 1.0, 1.0, 1.0, 0.5552, 1.0, 0.5552, 1.0, 0.5552, 1.0, 0.5552, 1.0, 0.5552, 1.0, 1.0, 1.0, 1.0, 1.0, 1.0, 1.0, 1.0, 1.0, 1.0, 1.0, 1.0, 1.0, 1.0, 1.0, 1.0, 1.0, 0.0, 0.0, 0.0, 0.0, 0.0, 0.0, 0.0, 0.0, 0.0, 0.0, 0.0, 0.0, 0.0, 0.0, 0.0, 0.0, 0.0, 0.0, 0.0, 0.0, 0.0, 0.0, 0.0, 0.0, 1.0, 1.0, 1.0, 1.0, 1.0, 1.0, 1.0, 1.0, 1.0, 1.0, 1.0, 1.0, 1.0, 1.0, 1.0, 1.0, 0.0, 0.0, 0.0, 0.0, 0.0, 0.0, 0.0, 0.0, 1.0, 1.0, 1.0, 1.0, 1.0, 1.0, 1.0, 1.0, 0.0, 0.0, 0.0, 0.0, 0.0, 0.0, 0.0, 0.0, 0.0, 0.0, 0.0, 0.0, 0.0, 0.0, 0.0, 0.0, 0.0, 0.0, 0.0, 0.0, 0.0, 0.0, 0.0, 0.0, 0.0, 0.0, 0.0, 0.0, 0.0, 0.0, 0.0, 0.0, 0.0, 0.0, 0.0, 0.0, 0.0, 0.0, 0.0, 0.0, 0.0, 0.0, 0.0, 0.0, 0.0, 0.0, 0.0, 0.0, 0.0, 0.0, 0.0, 0.0, 0.0, 0.0, 0.0, 0.0, 0.0, 0.0, 0.0, 0.0, 0.0, 0.0, 0.0, 0.0, 0.0, 0.0, 0.0, 0.0, 0.0, 0.0, 0.0, 0.0, 0.0, 0.0, 0.0, 0.0, 0.0, 0.0, 0.0, 0.0, 0.0, 0.0, 0.0, 0.0, 0.0, 0.0, 0.0, 0.0, 0.0, 0.0, 0.0, 0.0, 0.0, 0.0, 0.0, 0.0, 0.0, 0.0, 0.0, 0.0, 0.0, 0.0, 0.0, 0.0, 0.0, 0.0, 0.0, 0.0, 0.0, 0.0, 0.0, 0.0, 0.0, 0.0, 0.0, 0.0, 0.0, 0.0, 0.0, 0.0, 0.0, 0.0, 0.0, 0.0, 0.0, 0.0, 0.0, 0.0, 0.0, 0.0, 1.0, 1.0, 1.0, 1.0, 1.0, 1.0, 0.0, 0.0, 0.0, 0.0, 0.0, 0.0, 0.0, 0.0, 0.5, 0.125, 0.4688, 0.0, 0.4688, 0.0, 0.5, 0.125, 0.0, 0.0, 0.0, 0.0, 0.0, 0.0, 0.0, 0.0, 0.0, 0.0, 0.0, 0.0, 0.0, 0.0, 0.0, 0.0, 0.0, 0.0, 0.0, 0.0, 0.0, 0.0, 0.0, 0.0, 0.0, 0.0, 0.0, 0.0, 0.0, 0.0, 0.0, 0.0, 0.5, 0.25, 0.5, 0.125, 0.5, 0.125, 0.5, 0.25, 0.0, 0.0, 0.5, 0.5, 0.5, 0.5, 0.0, 0.0, 0.04687, 0.125, 0.0, 0.25, 0.04687, 0.125, 0.04687, 0.125, 0.04687, 0.125, 0.09375, 0.0, 0.09375, 0.0, 0.04687, 0.125, 0.04687, 0.125, 0.09375, 0.0, 0.09375, 0.0, 0.0, 0.25, 0.0, 0.25, 0.04687, 0.125, 0.04687, 0.125, 0.0, 0.25, 0.0, 0.25, 0.04687, 0.125, 0.04687, 0.125, 0.09375, 0.0, 0.04687, 0.125, 0.09375, 0.0, 0.09375, 0.0, 0.07812, 0.0625, 0.07812, 0.0625, 0.09375, 0.0, 0.09375, 0.0, 0.07812, 0.0625, 0.07812, 0.0625, 0.09375, 0.0, 0.5, 0.25, 0.5, 0.125, 0.5, 0.125, 0.5, 0.25, 0.5, 0.125, 0.4688, 0.0, 0.4688, 0.0, 0.5, 0.125, 0.04687, 0.125, 0.0, 0.25, 0.0, 0.25, 0.04687, 0.125, 0.09375, 0.0, 0.04687, 0.125, 0.04687, 0.125, 0.09375, 0.0, 0.04687, 0.125, 0.0, 0.25, 0.04687, 0.125, 0.09375, 0.0, 0.04687, 0.125, 0.04687, 0.125, 0.09375, 0.0, 0.5, 0.25, 0.5, 0.125, 0.5, 0.125, 0.5, 0.25, 0.5, 0.125, 0.4688, 0.0, 0.4688, 0.0, 0.5, 0.125, 0.0, 0.25, 0.0, 0.25, 0.04687, 0.125, 0.09375, 0.0, 0.04687, 0.125, 0.09375, 0.0, 0.5, 0.25, 0.5, 0.125, 0.5, 0.125, 0.5, 0.25, 0.5, 0.125, 0.4688, 0.0, 0.5, 0.125, 0.0, 0.0, 0.0, 0.0, 0.0, 0.0, 0.0, 0.0, 0.0, 0.0, 0.0, 0.0, 0.0, 0.0, 0.0, 0.0, 0.0, 0.0, 0.0, 0.0, 0.0, 0.0, 0.0, 0.0, 0.0, 0.0, 0.0, 0.0, 0.0, 0.0, 0.0, 0.0, 0.0, 0.0, 0.0, 0.0, 0.0, 0.0, 0.0, 0.0, 0.0, 0.0, 0.0, 0.0, 0.0, 0.0, 0.0, 0.0, 0.0, 0.0, 0.0, 0.0, 0.0, 0.0, 0.0, 0.0, 0.0, 0.0, 0.0, 0.0, 0.0, 0.0, 0.0, 0.0, 0.0, 0.0, 0.0, 0.0, 0.0, 0.0, 0.0, 0.0, 0.0, 0.0, 0.0, 0.0, 0.0, 0.0, 0.0, 0.0, 0.0, 0.0, 0.0, 0.0, 0.0, 0.0, 0.0, 0.0, 0.0, 0.0, 0.0, 0.0, 0.0, 0.0, 0.04687, 0.125, 0.0, 0.25, 0.04687, 0.125, 0.5, 0.25, 0.5, 0.125, 0.5, 0.25, 0.0, 0.0, 0.0, 0.0, 0.0, 0.0, 0.0, 0.0, 0.5, 0.25, 0.5, 0.25, 0.5, 0.25, 0.5, 0.25, 0.0, 0.0, 0.0, 0.0, 0.0, 0.0, 0.0, 0.0, 0.0, 0.0, 0.0, 0.0, 0.0, 0.0, 0.5, 0.25, 0.5, 0.25, 0.5, 0.25, 0.5, 0.25, 0.5, 0.25, 0.5, 0.25, 0.5, 0.25, 0.5, 0.25, 0.5, 0.25, 0.5, 0.25, 0.5, 0.25, 0.5, 0.25, 0.0, 0.0, 0.0, 0.0, 0.0, 0.0, 0.0, 0.0, 0.0, 0.0, 0.5, 0.5, 0.5, 0.5, 0.0, 0.0, 0.5, 0.125, 0.5, 0.25, 0.5, 0.25, 0.5, 0.125, 0.0, 0.0, 0.0, 0.0, 0.0, 0.0, 0.0, 0.0, 0.5, 0.25, 0.5, 0.25, 0.5, 0.25, 0.5, 0.25, 0.5, 0.25, 0.5, 0.25, 0.5, 0.25, 0.5, 0.25, 0.5, 0.125, 0.5, 0.25, 0.5, 0.25, 0.5, 0.125, 0.5, 0.25, 0.5, 0.25, 0.5, 0.25, 0.5, 0.25, 0.0, 0.0, 0.0, 0.0, 0.0, 0.0, 0.0, 0.0, 0.0, 0.0, 0.5, 0.5, 0.5, 0.5, 0.0, 0.0, 0.0, 0.0, 0.0, 0.0, 0.0, 0.0, 0.0, 0.0, 0.0, 0.0, 0.0, 0.0, 0.0, 0.0, 0.0, 0.0, 0.0, 0.0, 0.0, 0.0, 0.0, 0.0, 0.0, 0.0, 0.0, 0.0, 0.0, 0.0, 0.0, 0.0, 0.0, 0.0, 0.0, 0.0, 0.0, 0.0, 0.0, 0.0, 0.0, 0.0, 0.0, 0.0, 0.0, 0.0, 0.0, 0.0, 0.0, 0.0, 0.5, 0.25, 0.5, 0.25, 0.5, 0.25, 0.5, 0.25, 0.5, 0.25, 0.5, 0.25, 0.5, 0.25, 0.5, 0.25, 0.0, 0.0, 0.0, 0.0, 0.0, 0.0, 0.0, 0.0, 0.0, 0.0, 0.0, 0.0, 0.0, 0.0, 0.0, 0.0, 0.0, 0.0, 0.0, 0.0, 0.0, 0.0, 0.0, 0.0, 0.0, 0.0, 0.0, 0.0, 0.0, 0.0, 0.0, 0.0, 0.0, 0.0, 0.0, 0.0, 0.0, 0.0, 0.0, 0.0, 0.0, 0.0, 0.0, 0.0, 0.0, 0.0, 0.0, 0.0, 0.0, 0.0, 0.0, 0.0, 0.0, 0.0, 0.0, 0.0, 0.0, 0.0, 0.5, 0.5, 0.5, 0.5, 0.0, 0.0, 0.5, 0.25, 0.5, 0.25, 0.5, 0.25, 0.5, 0.25, 0.5, 0.125, 0.5, 0.25, 0.5, 0.25, 0.5, 0.125, 0.5, 0.25, 0.5, 0.25, 0.5, 0.25, 0.5, 0.25, 0.5, 0.25, 0.5, 0.25, 0.5, 0.25, 0.5, 0.25, 0.5, 0.25, 0.5, 0.25, 0.5, 0.25, 0.5, 0.25, 0.5, 0.25, 0.5, 0.25, 0.5, 0.25, 0.5, 0.25, 0.5, 0.125, 0.5, 0.25, 0.5, 0.25, 0.5, 0.125, 0.5, 0.25, 0.5, 0.25, 0.5, 0.25, 0.5, 0.25, 0.0, 0.0, 0.0, 0.0, 0.0, 0.0, 0.0, 0.0, 0.0, 0.0, 0.5, 0.5, 0.5, 0.5, 0.0, 0.0, 0.0, 0.0, 0.0, 0.0, 0.0, 0.0, 0.0, 0.0, 0.0, 0.0, 0.0, 0.0, 0.0, 0.0, 0.0, 0.0, 0.0, 0.0, 0.0, 0.0, 0.0, 0.0, 0.0, 0.0, 0.0, 0.0, 0.0, 0.0, 0.0, 0.0, 0.0, 0.0, 0.0, 0.0, 0.0, 0.0, 0.0, 0.0, 0.0, 0.0, 0.0, 0.0, 0.0, 0.0, 0.0, 0.0, 0.5, 0.25, 0.5, 0.25, 0.5, 0.25, 0.5, 0.25, 0.0, 0.0, 0.0, 0.0, 0.0, 0.0, 0.0, 0.0, 0.5, 0.25, 0.5, 0.25, 0.5, 0.25, 0.5, 0.25, 0.5, 0.25, 0.5, 0.25, 0.5, 0.25, 0.5, 0.25, 0.5, 0.25, 0.5, 0.25, 0.5, 0.25, 0.5, 0.25, 0.5, 0.125, 0.5, 0.25, 0.5, 0.25, 0.5, 0.125, 0.5, 0.25, 0.5, 0.25, 0.5, 0.25, 0.5, 0.25, 0.0, 0.0, 0.0, 0.0, 0.0, 0.0, 0.0, 0.0, 0.0, 0.0, 0.5, 0.5, 0.5, 0.5, 0.0, 0.0, 0.0, 0.0, 0.0, 0.0, 0.0, 0.0, 0.0, 0.0, 0.0, 0.0, 0.0, 0.0, 0.0, 0.0, 0.0, 0.0, 0.0, 0.0, 0.0, 0.0, 0.0, 0.0, 0.0, 0.0, 0.0, 0.0, 0.0, 0.0, 0.0, 0.0, 0.0, 0.0, 0.0, 0.0, 0.0, 0.0, 0.0, 0.0, 0.0, 0.0, 0.0, 0.0, 0.0, 0.0, 0.0, 0.0, 0.0, 0.0, 0.0, 0.0, 0.0, 0.0, 0.0, 0.0, 0.0, 0.0, 0.0, 0.0, 0.0, 0.0, 0.0, 0.0, 0.0, 0.0, 0.0, 0.0, 0.0, 0.0, 0.0, 0.0, 0.0, 0.0, 0.0, 0.0, 0.0, 0.0, 0.0, 0.0, 0.5, 0.25, 0.5, 0.25, 0.5, 0.25, 0.5, 0.25, 0.5, 0.25, 0.5, 0.25, 0.5, 0.25, 0.5, 0.25, 0.5, 0.25, 0.5, 0.25, 0.5, 0.25, 0.5, 0.25, 0.5, 0.125, 0.5, 0.25, 0.5, 0.25, 0.5, 0.125, 0.5, 0.25, 0.5, 0.25, 0.5, 0.25, 0.5, 0.25, 0.0, 0.0, 0.5, 0.5, 0.5, 0.5, 0.0, 0.0, 0.0, 0.0, 0.0, 0.0, 0.0, 0.0, 0.0, 0.0, 0.0, 0.0, 0.0, 0.0, 0.0, 0.0, 0.0, 0.0, 0.0, 0.0, 0.0, 0.0, 0.0, 0.0, 0.0, 0.0, 0.5, 0.25, 0.5, 0.25, 0.5, 0.25, 0.5, 0.25, 0.5, 0.25, 0.5, 0.25, 0.5, 0.25, 0.5, 0.25, 0.5, 0.25, 0.5, 0.25, 0.5, 0.25, 0.5, 0.25, 0.5, 0.125, 0.5, 0.25, 0.5, 0.25, 0.5, 0.125, 0.0, 0.0, 0.0, 0.0, 0.0, 0.0, 0.0, 0.0, 0.5, 0.25, 0.5, 0.25, 0.5, 0.25, 0.5, 0.25, 0.0, 0.0, 0.5, 0.5, 0.5, 0.5, 0.0, 0.0, 0.0, 0.0, 0.0, 0.0, 0.0, 0.0, 0.0, 0.0, 0.0, 0.0, 0.0, 0.0, 0.0, 0.0, 0.0, 0.0, 0.0, 0.0, 0.5, 0.5, 0.5, 0.5, 0.0, 0.0, 0.0, 0.0, 0.0, 0.0, 0.0, 0.0, 0.0, 0.0, 0.0, 0.0, 0.0, 0.0, 0.0, 0.0, 0.0, 0.0, 0.0, 0.0, 0.0, 0.0, 0.0, 0.0, 0.0, 0.0, 0.0, 0.0, 0.0, 0.0, 0.0, 0.0, 0.0, 0.0, 0.0, 0.0, 0.0, 0.0, 0.0, 0.0, 0.0, 0.0, 0.0, 0.0, 0.0, 0.0, 0.0, 0.0, 0.5, 0.25, 0.5, 0.25, 0.5, 0.25, 0.5, 0.25, 0.5, 0.25, 0.5, 0.25, 0.5, 0.25, 0.5, 0.25, 0.5, 0.25, 0.5, 0.25, 0.5, 0.25, 0.5, 0.25, 0.5, 0.125, 0.5, 0.25, 0.5, 0.25, 0.5, 0.125, 0.5, 0.25, 0.5, 0.25, 0.5, 0.25, 0.5, 0.25, 0.0, 0.0, 0.0, 0.0, 0.0, 0.0, 0.0, 0.0, 0.0, 0.0, 0.0, 0.0, 0.0, 0.0, 0.0, 0.0, 0.0, 0.0, 0.0, 0.0, 0.0, 0.0, 0.0, 0.0, 0.5, 0.25, 0.5, 0.25, 0.5, 0.25, 0.5, 0.25, 0.5, 0.25, 0.5, 0.25, 0.5, 0.25, 0.5, 0.25, 0.5, 0.25, 0.5, 0.25, 0.5, 0.25, 0.5, 0.25, 0.5, 0.125, 0.5, 0.25, 0.5, 0.25, 0.5, 0.125, 0.5, 0.25, 0.5, 0.25, 0.5, 0.25, 0.5, 0.25, 0.0, 0.0, 0.0, 0.0, 0.0, 0.0, 0.0, 0.0, 0.0, 0.0, 0.0, 0.0, 0.5, 0.5, 0.5, 0.5, 0.0, 0.0, 0.0, 0.0, 0.0, 0.0, 0.0, 0.0, 0.0, 0.0, 0.0, 0.0, 0.0, 0.0, 0.0, 0.0, 0.0, 0.0, 0.0, 0.0, 0.0, 0.0, 0.0, 0.0, 0.0, 0.0, 0.0, 0.0, 0.0, 0.0, 0.0, 0.0, 0.0, 0.0, 0.0, 0.0, 0.0, 0.0, 0.0, 0.0, 0.0, 0.0, 0.0, 0.0, 0.5, 0.5, 0.5, 0.5, 0.0, 0.0, 0.0, 0.0, 0.0, 0.0, 0.0, 0.0, 0.0, 0.0, 0.5, 0.25, 0.5, 0.25, 0.5, 0.25, 0.5, 0.25, 0.5, 0.25, 0.5, 0.25, 0.5, 0.25, 0.5, 0.25, 0.5, 0.25, 0.5, 0.25, 0.5, 0.25, 0.5, 0.25, 0.0, 0.0, 0.0, 0.0, 0.0, 0.0, 0.0, 0.0, 0.0, 0.0, 0.0, 0.0, 0.0, 0.0, 0.0, 0.0, 0.0, 0.0, 0.0, 0.0, 0.0, 0.0, 0.0, 0.0, 0.0, 0.0, 0.0, 0.0, 0.0, 0.0, 0.0, 0.0, 0.0, 0.0, 0.0, 0.0, 0.0, 0.0, 0.0, 0.0, 0.0, 0.0, 0.0, 0.0, 0.0, 0.0, 0.0, 0.0, 0.0, 0.0, 0.0, 0.0, 0.0, 0.0, 0.0, 0.0, 0.0, 0.0, 0.0, 0.0, 0.0, 0.0, 0.0, 0.0, 0.0, 0.0, 0.0, 0.0, 0.0, 0.0, 0.0, 0.0, 0.0, 0.0, 0.0, 0.0, 0.0, 0.0, 0.0, 0.0, 0.0, 0.0, 0.0, 0.0, 0.0, 0.0, 0.0, 0.0, 0.0, 0.0, 0.0, 0.0, 0.0, 0.0, 0.5, 0.5, 0.5, 0.5, 0.0, 0.0, 0.5, 0.25, 0.5, 0.25, 0.5, 0.25, 0.5, 0.25, 0.5, 0.125, 0.5, 0.25, 0.5, 0.25, 0.5, 0.125, 0.5, 0.25, 0.5, 0.25, 0.5, 0.25, 0.5, 0.25, 0.5, 0.25, 0.5, 0.25, 0.5, 0.25, 0.5, 0.25, 0.5, 0.25, 0.5, 0.25, 0.5, 0.25, 0.5, 0.25, 0.0, 0.0, 0.0, 0.0, 0.0, 0.0, 0.0, 0.0, 0.0, 0.0, 0.0, 0.0, 0.0, 0.0, 0.0, 0.0, 0.0, 0.0, 0.0, 0.0, 0.0, 0.0, 0.0, 0.0, 0.0, 0.0, 0.0, 0.0, 0.0, 0.0, 0.0, 0.0])
me_plane.use_remesh_preserve_volume = False
me_plane.use_remesh_preserve_attributes = False
me_plane.use_mirror_vertex_groups = False
me_plane.update()
me_plane_001 = bpy.data.meshes.new('Plane.001')
me_plane_001.from_pydata([(1.205, -0.4708, 28.32), (1.489, -0.6669, 28.81), (1.551, -0.7433, 29.34), (1.551, -0.7734, 29.59), (1.533, -0.7892, 29.81), (1.475, -0.8598, 30.11), (1.58, -0.8463, 30.34), (1.126, -0.05608, 28.35), (1.227, -0.2365, 28.43), (1.386, -0.3421, 28.62), (1.491, -0.4077, 28.79), (1.57, -0.4522, 29.18), (1.621, -0.5218, 29.49), (1.628, -0.5455, 29.78), (0.8172, 0.3761, 32.05), (1.473, 0.2488, 31.56), (0.8175, 0.8886, 31.66), (1.503, 0.4816, 31.29), (0.3638, 0.8918, 31.74), (0.0, 1.135, 31.22), (0.3628, 1.203, 31.19), (0.0, 1.211, 30.66), (1.522, 0.7748, 30.2), (1.061, 1.098, 30.43), (0.8253, 1.179, 30.52), (1.287, 0.9613, 30.29), (0.5849, 1.221, 30.56), (1.74, 0.5546, 30.21), (0.3615, 1.234, 30.6), (0.152, 1.117, 30.16), (0.8403, 1.047, 30.08), (0.5935, 1.076, 30.11), (1.137, 0.1151, 28.49), (1.24, 0.1004, 28.68), (1.392, 0.005188, 28.84), (1.558, -0.1015, 29.15), (1.61, -0.1375, 29.36), (1.697, -0.2307, 29.67), (1.723, -0.2608, 29.95), (1.748, -0.2041, 30.21), (1.449, 0.2115, 29.14), (1.794, -0.04458, 30.0), (1.659, -0.4974, 30.56), (1.796, -0.1066, 30.6), (1.873, 0.3608, 30.35), (1.635, -0.5211, 30.09), (1.589, 0.2465, 31.2), (1.764, -0.02809, 29.78), (0.1851, -1.932, 30.2), (0.3986, -1.928, 30.26), (0.6509, -1.916, 30.33), (1.281, -1.734, 30.38), (1.499, -1.472, 30.4), (1.565, -0.761, 29.12), (1.457, -0.6786, 28.58), (1.621, -0.9056, 30.6), (1.847, 0.393, 29.73), (1.587, 0.1724, 29.31), (1.237, 0.3918, 28.89), (1.856, 0.1545, 29.91), (1.697, 0.1004, 29.5), (0.0, -2.067, 30.27), (0.9815, -2.006, 30.43), (1.653, -1.288, 30.52), (1.482, -0.5437, 28.36), (1.683, -0.9029, 30.16), (1.827, -0.5308, 29.27), (1.577, -0.3129, 28.49), (1.701, -0.4132, 28.7), (1.769, -0.477, 28.91), (1.846, -0.5941, 29.48), (1.844, -0.6256, 29.78), (1.825, -0.7816, 30.45), (1.635, -1.252, 31.09), (1.6, -1.121, 31.43), (1.197, -1.574, 31.57), (0.8979, -1.708, 31.63), (1.441, -1.359, 31.48), (1.478, -1.527, 31.09), (0.3763, -1.792, 31.59), (1.694, -0.87, 31.34), (0.6084, -1.766, 31.63), (0.6167, -1.995, 31.17), (1.278, -1.867, 30.71), (0.3697, -2.016, 31.12), (1.651, -1.317, 30.75), (0.0, -2.017, 31.05), (0.0, -1.802, 31.54), (1.232, -1.773, 31.14), (0.0, -2.11, 30.59), (0.3854, -2.114, 30.66), (1.739, -1.031, 30.75), (0.6385, -2.1, 30.72), (1.52, -1.593, 30.68), (1.783, -0.7289, 30.78), (0.956, -2.035, 30.74), (1.724, -0.9701, 31.07), (1.767, -0.6794, 31.07), (0.9153, -1.936, 31.18), (1.178, -1.252, 31.96), (0.8892, -1.355, 32.04), (0.1825, -1.459, 31.99), (1.676, -0.695, 31.58), (1.574, -0.9075, 31.72), (0.6128, -1.405, 32.05), (1.413, -1.093, 31.84), (1.732, -0.5035, 31.4), (1.153, -0.1924, 32.32), (0.8774, -0.217, 32.42), (0.3698, -0.2721, 32.47), (1.679, -0.09909, 31.78), (1.561, -0.1375, 32.01), (0.6071, -0.2424, 32.47), (1.383, -0.1569, 32.17), (1.741, -0.02985, 31.51), (0.0, -0.3065, 32.43), (1.394, -0.694, 32.11), (1.163, -0.7889, 32.24), (1.563, -0.5812, 31.95), (1.673, -0.4471, 31.75), (1.732, -0.2981, 31.5), (0.8843, -0.8586, 32.33), (0.6095, -0.895, 32.36), (0.1762, -0.9565, 32.32), (1.146, 0.4563, 32.14), (0.8747, 0.4692, 32.24), (0.366, 0.4408, 32.32), (1.686, 0.2873, 31.63), (1.566, 0.3581, 31.84), (0.6043, 0.4666, 32.29), (1.383, 0.4218, 32.0), (1.75, 0.3089, 31.4), (0.0, 0.3822, 32.3), (1.147, 1.003, 31.72), (0.8725, 1.051, 31.8), (0.366, 1.056, 31.89), (1.717, 0.5332, 31.34), (1.577, 0.746, 31.47), (0.6033, 1.067, 31.85), (1.39, 0.9054, 31.6), (0.0, 0.9959, 31.91), (1.149, 1.31, 31.12), (0.8703, 1.398, 31.19), (0.3649, 1.416, 31.26), (1.773, 0.6854, 30.82), (1.604, 0.9509, 30.91), (0.6015, 1.421, 31.22), (1.4, 1.161, 31.02), (0.0, 1.341, 31.3), (1.155, 1.31, 30.42), (0.8725, 1.41, 30.51), (0.3641, 1.468, 30.59), (0.1557, 1.455, 30.61), (0.6022, 1.454, 30.55), (1.416, 1.133, 30.28), (1.168, 1.167, 29.92), (0.8842, 1.262, 30.03), (0.36, 1.317, 30.07), (0.6095, 1.298, 30.05), (1.44, 1.003, 29.74), (0.0, 1.339, 30.16), (1.849, -0.184, 29.32), (1.578, 0.03174, 28.72), (1.707, -0.06746, 28.9), (1.795, -0.146, 29.1), (1.932, -0.3043, 29.69), (1.94, -0.3436, 29.97), (1.917, -0.01735, 29.63), (1.853, -0.03519, 30.97), (1.891, 0.2033, 30.93), (1.804, -0.4431, 30.88), (1.777, -0.2224, 31.22), (1.775, -0.4276, 31.15), (1.794, -0.01032, 31.24), (1.85, -0.3624, 30.6), (1.974, 0.1253, 30.61), (1.87, 0.4597, 30.86), (2.009, 0.02653, 30.23), (2.023, 0.2446, 30.1), (1.829, -0.5968, 30.12), (1.482, 0.3223, 28.93), (0.0, 1.035, 29.95), (1.084, 0.8928, 29.77), (0.8379, 0.9623, 29.88), (0.3611, 1.014, 29.93), (0.5973, 0.9975, 29.92), (1.35, 0.7831, 29.59), (1.582, 0.672, 29.54), (0.1521, 1.251, 29.88), (0.8806, 1.169, 29.82), (0.6126, 1.209, 29.84), (0.3661, 1.228, 29.86), (0.0, 0.9751, 29.07), (0.9783, 0.6755, 29.05), (0.4229, 0.8183, 29.04), (1.18, 0.56, 29.07), (1.345, 0.4472, 29.17), (0.2323, 0.9409, 29.03), (0.6104, 0.9054, 29.0), (1.26, 0.6282, 29.32), (1.026, 0.7306, 29.4), (0.5989, 0.8456, 29.46), (0.81, 0.8031, 29.45), (0.1914, 1.069, 29.43), (0.0, 0.9046, 29.53), (1.464, 0.5249, 29.35)], [(16, 14), (20, 18), (19, 21)], [(3, 13, 12, 2), (13, 38, 37, 12), (5, 45, 4), (4, 45, 13, 3), (0, 9, 8), (54, 10, 9, 0), (1, 10, 54), (53, 11, 10, 1), (2, 12, 11), (2, 11, 53), (23, 182, 186, 25), (21, 29, 28), (25, 186, 187, 22), (27, 56, 59, 44), (22, 187, 56, 27), (24, 30, 182, 23), (26, 31, 30, 24), (28, 29, 31, 26), (12, 37, 36, 11), (10, 34, 9), (38, 41, 47, 37), (10, 35, 34), (8, 33, 32, 7), (11, 36, 35, 10), (9, 34, 33, 8), (45, 39, 38, 13), (34, 58, 33), (39, 41, 38), (37, 47, 167, 36), (34, 40, 58), (36, 167, 57), (35, 40, 34), (36, 57, 40, 35), (17, 46, 15), (44, 59, 41, 175), (43, 39, 45, 42), (175, 41, 39, 43), (160, 157, 191, 188), (59, 56, 178), (0, 7, 8), (6, 5, 65), (53, 54, 1), (54, 0, 64), (5, 3, 4, 65), (57, 60, 167), (58, 40, 180), (156, 155, 182, 189), (159, 187, 186), (41, 59, 177), (48, 49, 61), (182, 30, 183), (29, 181, 184), (31, 29, 184, 185), (30, 31, 185, 183), (5, 4, 3), (88, 78, 77, 75), (3, 2, 70, 71), (71, 70, 165, 166), (65, 4, 179), (4, 3, 71, 179), (64, 0, 8, 67), (54, 64, 67, 68), (6, 65, 72), (1, 54, 68, 69), (53, 1, 69, 66), (2, 53, 66, 70), (73, 96, 80, 74), (51, 52, 93, 83), (96, 97, 106, 80), (84, 82, 81, 79), (78, 73, 74, 77), (86, 84, 79, 87), (98, 88, 75, 76), (52, 63, 85, 93), (62, 51, 83, 95), (50, 62, 95, 92), (55, 94, 91), (83, 93, 78, 88), (49, 50, 92, 90), (63, 55, 91, 85), (61, 49, 90, 89), (93, 85, 73, 78), (95, 83, 88, 98), (92, 95, 98, 82), (91, 94, 97, 96), (75, 77, 105, 99), (90, 92, 82, 84), (85, 91, 96, 73), (89, 90, 84, 86), (81, 76, 100, 104), (82, 98, 76, 81), (79, 81, 104, 101), (87, 79, 101), (99, 105, 116, 117), (76, 75, 99, 100), (80, 106, 102), (77, 74, 103, 105), (74, 80, 102, 103), (116, 118, 111, 113), (119, 120, 114, 110), (118, 119, 110, 111), (121, 117, 107, 108), (122, 121, 108, 112), (123, 122, 112, 109), (123, 109, 115), (108, 107, 124, 125), (112, 108, 125, 129), (109, 112, 129, 126), (115, 109, 126, 132), (124, 130, 139, 133), (113, 111, 128, 130), (110, 114, 131, 127), (111, 110, 127, 128), (128, 127, 136, 137), (125, 124, 133, 134), (129, 125, 134, 138), (126, 129, 138, 135), (132, 126, 135, 140), (133, 139, 147, 141), (130, 128, 137, 139), (141, 147, 154, 149), (139, 137, 145, 147), (136, 176, 144), (137, 136, 144, 145), (134, 133, 141, 142), (138, 134, 142, 146), (135, 138, 146, 143), (140, 135, 143, 148), (149, 154, 159, 155), (147, 145, 22, 154), (144, 176, 44, 27), (145, 144, 27, 22), (142, 141, 149, 150), (146, 142, 150, 153), (143, 146, 153, 151), (148, 143, 151, 152), (152, 151, 157, 160), (117, 116, 113, 107), (154, 22, 187, 159), (27, 44, 178, 56), (150, 149, 155, 156), (153, 150, 156, 158), (151, 153, 158, 157), (101, 104, 122, 123), (104, 100, 121, 122), (100, 99, 117, 121), (103, 102, 119, 118), (102, 106, 120, 119), (105, 103, 118, 116), (107, 113, 130, 124), (70, 66, 161, 165), (68, 67, 162, 163), (166, 165, 47, 41), (69, 68, 163, 164), (66, 69, 164, 161), (67, 8, 33, 162), (179, 71, 166, 39), (162, 33, 58, 180), (39, 166, 41, 177), (165, 161, 167, 47), (163, 162, 180, 40), (164, 163, 40, 57), (161, 164, 57, 167), (171, 172, 170), (131, 173, 168, 169), (136, 127, 131), (173, 171, 170, 168), (168, 170, 174, 43), (170, 42, 174), (169, 168, 43, 175), (176, 169, 175, 44), (44, 175, 177, 178), (43, 174, 179, 39), (174, 42, 179), (175, 43, 39, 177), (65, 179, 42, 72), (97, 172, 106), (114, 120, 171, 173), (131, 114, 173), (120, 106, 172, 171), (72, 94, 55), (94, 170, 172, 97), (42, 170, 94, 72), (178, 177, 59), (176, 136, 131, 169), (204, 192, 194), (204, 203, 197, 192), (202, 201, 194, 193), (201, 202, 198), (199, 200, 193, 195), (157, 158, 190, 191), (155, 159, 186, 182), (158, 156, 189, 190), (194, 192, 197), (193, 194, 198), (205, 199, 195, 196), (202, 200, 193, 198), (200, 202, 193), (203, 194, 197), (201, 204, 194), (203, 201, 198, 194), (191, 190, 201, 203), (184, 181, 204, 201), (188, 191, 203), (182, 183, 202, 200), (189, 182, 200, 202), (187, 186, 199, 205), (185, 184, 201), (186, 182, 200, 199), (190, 189, 202, 201), (183, 185, 201, 202), (188, 203, 204), (55, 6, 72)])
me_plane_001.polygons.foreach_set('use_smooth', [True] * 213)
_uv = me_plane_001.uv_layers.new(name='UVMap')
_uv.uv.foreach_set('vector', [0.5552, 1.0, 0.5552, 1.0, 0.5552, 1.0, 0.5552, 1.0, 0.5552, 1.0, 0.5552, 1.0, 0.5552, 1.0, 0.5552, 1.0, 0.5552, 1.0, 0.5552, 1.0, 0.5552, 1.0, 0.5552, 1.0, 0.5552, 1.0, 0.5552, 1.0, 0.5552, 1.0, 1.0, 1.0, 1.0, 1.0, 1.0, 1.0, 1.0, 1.0, 1.0, 1.0, 1.0, 1.0, 1.0, 1.0, 1.0, 1.0, 1.0, 1.0, 1.0, 1.0, 0.5552, 1.0, 0.5552, 1.0, 0.5552, 1.0, 0.5552, 1.0, 0.5552, 1.0, 0.5552, 1.0, 0.5552, 1.0, 0.5552, 1.0, 0.5552, 1.0, 0.5552, 1.0, 0.5552, 1.0, 0.5552, 1.0, 0.5552, 1.0, 0.5552, 1.0, 0.5, 1.0, 0.5552, 1.0, 0.5552, 1.0, 0.5552, 1.0, 0.5552, 1.0, 0.5552, 1.0, 0.5552, 1.0, 0.5552, 1.0, 0.5552, 1.0, 0.5552, 1.0, 0.5552, 1.0, 0.5552, 1.0, 0.5552, 1.0, 0.5552, 1.0, 0.5552, 1.0, 0.5552, 1.0, 0.5552, 1.0, 0.5552, 1.0, 0.5552, 1.0, 0.5552, 1.0, 0.5552, 1.0, 0.5552, 1.0, 0.5552, 1.0, 0.5552, 1.0, 0.5552, 1.0, 0.5552, 1.0, 0.5552, 1.0, 0.5552, 1.0, 0.5552, 1.0, 0.5552, 1.0, 0.5552, 1.0, 1.0, 1.0, 1.0, 1.0, 1.0, 1.0, 0.5552, 1.0, 0.5552, 1.0, 0.5552, 1.0, 0.5552, 1.0, 1.0, 1.0, 1.0, 1.0, 1.0, 1.0, 1.0, 1.0, 1.0, 1.0, 1.0, 1.0, 1.0, 1.0, 0.5552, 1.0, 0.5552, 1.0, 0.5552, 1.0, 0.5552, 1.0, 1.0, 1.0, 1.0, 1.0, 1.0, 1.0, 1.0, 1.0, 0.5552, 1.0, 0.5552, 1.0, 0.5552, 1.0, 0.5552, 1.0, 1.0, 1.0, 1.0, 1.0, 1.0, 1.0, 0.5552, 1.0, 0.5552, 1.0, 0.5552, 1.0, 0.5552, 1.0, 0.5552, 1.0, 0.5552, 1.0, 0.5552, 1.0, 1.0, 1.0, 1.0, 1.0, 1.0, 1.0, 0.5552, 1.0, 0.5552, 1.0, 0.5552, 1.0, 1.0, 1.0, 1.0, 1.0, 1.0, 1.0, 0.5552, 1.0, 0.5552, 1.0, 0.5552, 1.0, 0.5552, 1.0, 0.5552, 1.0, 0.5552, 1.0, 0.5552, 1.0, 0.5552, 1.0, 0.5552, 1.0, 0.5552, 1.0, 0.5552, 1.0, 0.5552, 1.0, 0.5552, 1.0, 0.5552, 1.0, 0.5552, 1.0, 0.5552, 1.0, 0.5552, 1.0, 0.5552, 1.0, 0.5552, 1.0, 0.5552, 1.0, 0.5552, 1.0, 0.5552, 1.0, 0.5552, 1.0, 0.5552, 1.0, 0.5552, 1.0, 0.5552, 1.0, 1.0, 1.0, 1.0, 1.0, 1.0, 1.0, 0.5552, 1.0, 0.5552, 1.0, 0.5552, 1.0, 0.5552, 1.0, 0.5552, 1.0, 0.5552, 1.0, 1.0, 1.0, 1.0, 1.0, 1.0, 1.0, 0.5552, 1.0, 0.5552, 1.0, 0.5552, 1.0, 0.5552, 1.0, 0.5552, 1.0, 0.5552, 1.0, 0.5552, 1.0, 1.0, 1.0, 1.0, 1.0, 1.0, 1.0, 0.5552, 1.0, 0.5552, 1.0, 0.5552, 1.0, 0.5552, 1.0, 0.5552, 1.0, 0.5552, 1.0, 0.5552, 1.0, 0.5552, 1.0, 0.5552, 1.0, 0.5552, 1.0, 0.5552, 1.0, 0.5552, 1.0, 0.5552, 1.0, 0.5552, 1.0, 0.5552, 1.0, 0.5552, 1.0, 0.5552, 1.0, 0.5552, 1.0, 0.5552, 1.0, 0.5552, 1.0, 0.5552, 1.0, 0.5552, 1.0, 0.5552, 1.0, 0.5552, 1.0, 0.5552, 1.0, 0.5552, 1.0, 0.5552, 1.0, 0.5552, 1.0, 0.5552, 1.0, 0.5552, 1.0, 0.5552, 1.0, 0.5552, 1.0, 0.5552, 1.0, 0.5552, 1.0, 0.5552, 1.0, 0.5552, 1.0, 0.5552, 1.0, 0.5552, 1.0, 0.5552, 1.0, 0.5552, 1.0, 0.5552, 1.0, 0.5552, 1.0, 0.5552, 1.0, 0.5552, 1.0, 0.5552, 1.0, 0.5552, 1.0, 0.5552, 1.0, 0.5552, 1.0, 0.5552, 1.0, 1.0, 1.0, 1.0, 1.0, 1.0, 1.0, 1.0, 1.0, 1.0, 1.0, 1.0, 1.0, 1.0, 1.0, 1.0, 1.0, 0.5552, 1.0, 0.5552, 1.0, 0.5552, 1.0, 1.0, 1.0, 1.0, 1.0, 1.0, 1.0, 1.0, 1.0, 0.5552, 1.0, 0.5552, 1.0, 0.5552, 1.0, 0.5552, 1.0, 0.5552, 1.0, 0.5552, 1.0, 0.5552, 1.0, 0.5552, 1.0, 0.5552, 1.0, 0.5552, 1.0, 0.5552, 1.0, 0.5552, 1.0, 0.5552, 1.0, 0.5552, 1.0, 0.5552, 1.0, 0.5552, 1.0, 0.5552, 1.0, 0.5552, 1.0, 0.5552, 1.0, 0.5552, 1.0, 0.5552, 1.0, 0.5552, 1.0, 0.5552, 1.0, 0.5552, 1.0, 0.5552, 1.0, 0.5552, 1.0, 0.5552, 1.0, 0.5552, 1.0, 0.5552, 1.0, 0.5552, 1.0, 0.5552, 1.0, 0.5552, 1.0, 0.5552, 1.0, 0.5552, 1.0, 0.5552, 1.0, 0.5552, 1.0, 0.5552, 1.0, 0.5552, 1.0, 0.5552, 1.0, 0.5552, 1.0, 0.5552, 1.0, 0.5552, 1.0, 0.5552, 1.0, 0.5552, 1.0, 0.5552, 1.0, 0.5552, 1.0, 0.5552, 1.0, 0.5552, 1.0, 0.5552, 1.0, 0.5552, 1.0, 0.5552, 1.0, 0.5552, 1.0, 0.5552, 1.0, 0.5552, 1.0, 0.5552, 1.0, 0.5552, 1.0, 0.5552, 1.0, 0.5552, 1.0, 0.5552, 1.0, 0.5552, 1.0, 0.5552, 1.0, 0.5552, 1.0, 0.5552, 1.0, 0.5552, 1.0, 0.5552, 1.0, 0.5552, 1.0, 0.5552, 1.0, 0.5552, 1.0, 0.5552, 1.0, 0.5552, 1.0, 0.5552, 1.0, 0.5552, 1.0, 0.5552, 1.0, 0.5552, 1.0, 0.5552, 1.0, 0.5552, 1.0, 0.5552, 1.0, 0.5552, 1.0, 0.5552, 1.0, 0.5552, 1.0, 0.5552, 1.0, 0.5552, 1.0, 0.5552, 1.0, 0.5552, 1.0, 0.5552, 1.0, 0.5552, 1.0, 0.5552, 1.0, 0.5552, 1.0, 0.5552, 1.0, 0.5552, 1.0, 0.5552, 1.0, 0.5552, 1.0, 0.5552, 1.0, 0.5552, 1.0, 0.5552, 1.0, 0.5552, 1.0, 0.5552, 1.0, 0.5552, 1.0, 0.5552, 1.0, 0.5552, 1.0, 0.5552, 1.0, 0.5552, 1.0, 0.5552, 1.0, 0.5552, 1.0, 0.5552, 1.0, 0.5552, 1.0, 0.5552, 1.0, 0.5552, 1.0, 0.5552, 1.0, 0.5552, 1.0, 0.5552, 1.0, 0.5552, 1.0, 0.5552, 1.0, 0.5552, 1.0, 0.5552, 1.0, 0.5552, 1.0, 0.5552, 1.0, 0.5552, 1.0, 0.5552, 1.0, 0.5552, 1.0, 0.5552, 1.0, 0.5552, 1.0, 0.5552, 1.0, 0.5552, 1.0, 0.5552, 1.0, 0.5552, 1.0, 0.5552, 1.0, 0.5552, 1.0, 0.5552, 1.0, 0.5552, 1.0, 0.5552, 1.0, 0.5552, 1.0, 0.5552, 1.0, 0.5552, 1.0, 0.5552, 1.0, 0.5552, 1.0, 0.5552, 1.0, 0.5552, 1.0, 0.5552, 1.0, 0.5552, 1.0, 0.5552, 1.0, 0.5552, 1.0, 0.5552, 1.0, 0.5552, 1.0, 0.5552, 1.0, 0.5552, 1.0, 0.5552, 1.0, 0.5552, 1.0, 0.5552, 1.0, 0.5552, 1.0, 0.5552, 1.0, 0.5552, 1.0, 0.5552, 1.0, 0.5552, 1.0, 0.5552, 1.0, 0.5552, 1.0, 0.5552, 1.0, 0.5552, 1.0, 0.5552, 1.0, 0.5552, 1.0, 0.5552, 1.0, 0.5552, 1.0, 0.5552, 1.0, 0.5552, 1.0, 0.5552, 1.0, 0.5552, 1.0, 0.5552, 1.0, 0.5552, 1.0, 0.5552, 1.0, 0.5552, 1.0, 0.5552, 1.0, 0.5552, 1.0, 0.5552, 1.0, 0.5552, 1.0, 0.5552, 1.0, 0.5552, 1.0, 0.5552, 1.0, 0.5552, 1.0, 0.5552, 1.0, 0.5552, 1.0, 0.5552, 1.0, 0.5552, 1.0, 0.5552, 1.0, 0.5552, 1.0, 0.5552, 1.0, 0.5552, 1.0, 0.5552, 1.0, 0.5552, 1.0, 0.5552, 1.0, 0.5552, 1.0, 0.5552, 1.0, 0.5552, 1.0, 0.5552, 1.0, 0.5552, 1.0, 0.5552, 1.0, 0.5552, 1.0, 0.5552, 1.0, 0.5552, 1.0, 0.5552, 1.0, 0.5552, 1.0, 0.5552, 1.0, 0.5552, 1.0, 0.5552, 1.0, 0.5552, 1.0, 0.5552, 1.0, 0.5552, 1.0, 0.5552, 1.0, 0.5552, 1.0, 0.5552, 1.0, 0.5552, 1.0, 0.5552, 1.0, 0.5552, 1.0, 0.5552, 1.0, 0.5552, 1.0, 0.5552, 1.0, 0.5552, 1.0, 0.5552, 1.0, 0.5552, 1.0, 0.5552, 1.0, 0.5552, 1.0, 0.5552, 1.0, 0.5552, 1.0, 0.5552, 1.0, 0.5552, 1.0, 0.5552, 1.0, 0.5552, 1.0, 0.5552, 1.0, 0.5552, 1.0, 0.5552, 1.0, 0.5552, 1.0, 0.5552, 1.0, 0.5552, 1.0, 0.5552, 1.0, 0.5552, 1.0, 0.5552, 1.0, 0.5552, 1.0, 0.5552, 1.0, 0.5552, 1.0, 0.5552, 1.0, 0.5552, 1.0, 0.5552, 1.0, 0.5552, 1.0, 0.5552, 1.0, 0.5552, 1.0, 0.5552, 1.0, 0.5552, 1.0, 0.5552, 1.0, 0.5552, 1.0, 0.5552, 1.0, 0.5552, 1.0, 0.5552, 1.0, 0.5552, 1.0, 0.5552, 1.0, 0.5552, 1.0, 0.5552, 1.0, 0.5552, 1.0, 0.5552, 1.0, 0.5552, 1.0, 0.5552, 1.0, 0.5552, 1.0, 0.5552, 1.0, 0.5552, 1.0, 0.5552, 1.0, 0.5552, 1.0, 0.5552, 1.0, 0.5552, 1.0, 0.5552, 1.0, 0.5552, 1.0, 0.5552, 1.0, 0.5552, 1.0, 0.5552, 1.0, 0.5552, 1.0, 0.5552, 1.0, 0.5552, 1.0, 0.5552, 1.0, 0.5552, 1.0, 0.5552, 1.0, 0.5552, 1.0, 0.5552, 1.0, 0.5552, 1.0, 0.5552, 1.0, 0.5552, 1.0, 0.5552, 1.0, 0.5552, 1.0, 0.5552, 1.0, 0.5552, 1.0, 0.5552, 1.0, 0.5552, 1.0, 0.5552, 1.0, 0.5552, 1.0, 0.5552, 1.0, 0.5552, 1.0, 0.5552, 1.0, 0.5552, 1.0, 0.5552, 1.0, 0.5552, 1.0, 0.5552, 1.0, 0.5552, 1.0, 0.5552, 1.0, 0.5552, 1.0, 0.5552, 1.0, 0.5552, 1.0, 0.5552, 1.0, 0.5552, 1.0, 0.5552, 1.0, 0.5552, 1.0, 0.5552, 1.0, 0.5552, 1.0, 0.5552, 1.0, 0.5552, 1.0, 0.5552, 1.0, 0.5552, 1.0, 0.5552, 1.0, 0.5552, 1.0, 0.5552, 1.0, 0.5552, 1.0, 0.5552, 1.0, 0.5552, 1.0, 0.5552, 1.0, 0.5552, 1.0, 0.5552, 1.0, 0.5552, 1.0, 0.5552, 1.0, 0.5552, 1.0, 0.5552, 1.0, 0.5552, 1.0, 0.5552, 1.0, 0.5552, 1.0, 0.5552, 1.0, 0.5552, 1.0, 0.5552, 1.0, 0.5552, 1.0, 0.5552, 1.0, 0.5552, 1.0, 0.5552, 1.0, 0.5552, 1.0, 0.5552, 1.0, 0.5552, 1.0, 0.5552, 1.0, 0.5552, 1.0, 0.5552, 1.0, 0.5552, 1.0, 0.5552, 1.0, 1.0, 1.0, 1.0, 1.0, 1.0, 1.0, 1.0, 1.0, 0.5552, 1.0, 0.5552, 1.0, 0.5552, 1.0, 0.5552, 1.0, 1.0, 1.0, 1.0, 1.0, 1.0, 1.0, 1.0, 1.0, 0.5552, 1.0, 0.5552, 1.0, 0.5552, 1.0, 0.5552, 1.0, 1.0, 1.0, 1.0, 1.0, 1.0, 1.0, 1.0, 1.0, 0.5552, 1.0, 0.5552, 1.0, 0.5552, 1.0, 0.5552, 1.0, 1.0, 1.0, 1.0, 1.0, 1.0, 1.0, 1.0, 1.0, 0.5552, 1.0, 0.5552, 1.0, 0.5552, 1.0, 0.5552, 1.0, 0.5552, 1.0, 0.5552, 1.0, 0.5552, 1.0, 0.5552, 1.0, 1.0, 1.0, 1.0, 1.0, 1.0, 1.0, 1.0, 1.0, 1.0, 1.0, 1.0, 1.0, 1.0, 1.0, 1.0, 1.0, 0.5552, 1.0, 0.5552, 1.0, 0.5552, 1.0, 0.5552, 1.0, 0.5552, 1.0, 0.5552, 1.0, 0.5552, 1.0, 0.5552, 1.0, 0.5552, 1.0, 0.5552, 1.0, 0.5552, 1.0, 0.5552, 1.0, 0.5552, 1.0, 0.5552, 1.0, 0.5552, 1.0, 0.5552, 1.0, 0.5552, 1.0, 0.5552, 1.0, 0.5552, 1.0, 0.5552, 1.0, 0.5552, 1.0, 0.5552, 1.0, 0.5552, 1.0, 0.5552, 1.0, 0.5552, 1.0, 0.5552, 1.0, 0.5552, 1.0, 0.5552, 1.0, 0.5552, 1.0, 0.5552, 1.0, 0.5552, 1.0, 0.5552, 1.0, 0.5552, 1.0, 0.5552, 1.0, 0.5552, 1.0, 0.5552, 1.0, 0.5552, 1.0, 0.5552, 1.0, 0.5552, 1.0, 0.5552, 1.0, 0.5552, 1.0, 0.5552, 1.0, 0.5552, 1.0, 0.5552, 1.0, 0.5552, 1.0, 0.5552, 1.0, 0.5552, 1.0, 0.5552, 1.0, 0.5552, 1.0, 0.5552, 1.0, 0.5552, 1.0, 0.5552, 1.0, 0.5552, 1.0, 0.5552, 1.0, 0.5552, 1.0, 0.5552, 1.0, 0.5552, 1.0, 0.5552, 1.0, 0.5552, 1.0, 0.5552, 1.0, 0.5552, 1.0, 0.5552, 1.0, 0.5552, 1.0, 0.5552, 1.0, 0.5552, 1.0, 0.5552, 1.0, 0.5552, 1.0, 0.5552, 1.0, 0.5552, 1.0, 0.5552, 1.0, 0.5552, 1.0, 0.5552, 1.0, 0.5552, 1.0, 0.5552, 1.0, 0.5552, 1.0, 0.5552, 1.0, 0.5552, 1.0, 0.5552, 1.0, 0.5552, 1.0, 0.5552, 1.0, 0.5552, 1.0, 0.5552, 1.0, 0.5552, 1.0, 0.5552, 1.0, 0.5, 1.0, 0.5, 1.0, 0.5552, 1.0, 0.5, 1.0, 0.5552, 1.0, 0.5552, 1.0, 0.5, 1.0, 0.5552, 1.0, 0.5552, 1.0, 0.5552, 1.0, 0.5552, 1.0, 0.5552, 1.0, 0.5552, 1.0, 0.5552, 1.0, 0.5552, 1.0, 0.5552, 1.0, 0.5552, 1.0, 0.5552, 1.0, 0.5552, 1.0, 0.5552, 1.0, 0.5552, 1.0, 0.5552, 1.0, 0.5552, 1.0, 0.5552, 1.0, 0.5552, 1.0, 0.5552, 1.0, 0.5552, 1.0, 0.5552, 1.0, 0.5552, 1.0, 0.5552, 1.0, 0.5552, 1.0, 0.5, 1.0, 0.5552, 1.0, 0.5552, 1.0, 0.5552, 1.0, 0.5552, 1.0, 0.5552, 1.0, 0.5552, 1.0, 0.5552, 1.0, 0.5552, 1.0, 0.5552, 1.0, 0.5552, 1.0, 0.5552, 1.0, 0.5552, 1.0, 0.5552, 1.0, 0.5552, 1.0, 0.5552, 1.0, 0.5552, 1.0, 0.5552, 1.0, 0.5552, 1.0, 0.5552, 1.0, 0.5552, 1.0, 0.5552, 1.0, 0.5552, 1.0, 0.5552, 1.0, 0.5552, 1.0, 0.5552, 1.0, 0.5552, 1.0, 0.5552, 1.0, 0.5552, 1.0, 0.5552, 1.0, 0.5552, 1.0, 0.5552, 1.0, 0.5552, 1.0, 0.5552, 1.0, 0.5552, 1.0, 0.5552, 1.0, 0.5552, 1.0, 0.5552, 1.0, 0.5552, 1.0, 0.5552, 1.0, 0.5552, 1.0, 0.5552, 1.0, 0.5552, 1.0, 0.5552, 1.0, 0.5552, 1.0, 0.5552, 1.0, 0.5552, 1.0, 0.5552, 1.0, 0.5552, 1.0, 0.5552, 1.0, 0.5552, 1.0, 0.5552, 1.0, 0.5552, 1.0, 0.5552, 1.0, 0.5552, 1.0, 0.5552, 1.0, 0.5552, 1.0, 0.5552, 1.0, 0.5552, 1.0, 0.5552, 1.0, 0.5552, 1.0, 0.5552, 1.0, 0.5552, 1.0, 0.5552, 1.0, 0.5552, 1.0, 0.5552, 1.0, 0.5, 1.0, 0.5552, 1.0, 0.5552, 1.0, 0.5552, 1.0])
me_plane_001.use_remesh_preserve_volume = False
me_plane_001.use_remesh_preserve_attributes = False
me_plane_001.use_mirror_vertex_groups = False
me_plane_001.update()

# ---- objects
ob_head = bpy.data.objects.new('Head', me_plane)
ob_hair = bpy.data.objects.new('Hair', me_plane_001)
ob_reference_right = bpy.data.objects.new('reference right', None)
ob_reference_front = bpy.data.objects.new('reference front', None)
ob_reference_body_front = bpy.data.objects.new('reference body front', None)
ob_reference_body_side = bpy.data.objects.new('reference body side', None)

# ---- transforms, parenting, visibility, modifiers, constraints
ob_head.location = (0.0, 0.0, 0.0)
ob_head.lineart.crease_threshold = 0.0
_m = ob_head.modifiers.new('Mirror', 'MIRROR')
_m.use_clip = True
ob_hair.location = (0.0, 0.0, 0.0)
ob_hair.lineart.crease_threshold = 0.0
_m = ob_hair.modifiers.new('Mirror', 'MIRROR')
_m.use_clip = True
ob_reference_right.location = (0.0, 0.0, 30.11)
ob_reference_right.rotation_euler = (1.571, 0.0, 1.571)
ob_reference_right.empty_display_type = 'IMAGE'
ob_reference_right.empty_display_size = 5.0
ob_reference_right.use_empty_image_alpha = True
ob_reference_right.color = (1.0, 1.0, 1.0, 0.5)
ob_reference_right.lineart.crease_threshold = 0.0
ob_reference_front.location = (0.0, 0.0, 30.11)
ob_reference_front.rotation_euler = (1.571, -0.0, -0.0)
ob_reference_front.empty_display_type = 'IMAGE'
ob_reference_front.empty_display_size = 5.0
ob_reference_front.use_empty_image_alpha = True
ob_reference_front.color = (1.0, 1.0, 1.0, 0.5)
ob_reference_front.lineart.crease_threshold = 0.0
ob_reference_body_front.location = (-0.09118, 0.2111, 16.23)
ob_reference_body_front.rotation_euler = (1.571, -0.0, -0.0)
ob_reference_body_front.scale = (6.506, 6.506, 6.506)
ob_reference_body_front.empty_display_type = 'IMAGE'
ob_reference_body_front.empty_display_size = 5.0
ob_reference_body_front.use_empty_image_alpha = True
ob_reference_body_front.color = (1.0, 1.0, 1.0, 0.5)
ob_reference_body_front.lineart.crease_threshold = 0.0
ob_reference_body_side.location = (-4.673e-15, 0.09168, 15.71)
ob_reference_body_side.rotation_euler = (1.571, -0.0, 1.571)
ob_reference_body_side.scale = (6.708, 6.708, 6.708)
ob_reference_body_side.empty_display_type = 'IMAGE'
ob_reference_body_side.empty_display_size = 5.0
ob_reference_body_side.use_empty_image_alpha = True
ob_reference_body_side.color = (1.0, 1.0, 1.0, 0.5)
ob_reference_body_side.lineart.crease_threshold = 0.0

# ---- collection membership
col_collection.objects.link(ob_head)
col_collection.objects.link(ob_hair)
col_reference_art.objects.link(ob_reference_right)
col_reference_art.objects.link(ob_reference_front)
col_reference_art.objects.link(ob_reference_body_front)
col_reference_art.objects.link(ob_reference_body_side)

# ---- scene / render settings (as saved in the file)
scene.frame_start = 1; scene.frame_end = 250; scene.frame_set(29)
scene.render.engine = 'BLENDER_EEVEE_NEXT'
scene.cycles.use_denoising = False
scene.cycles.samples = 128
scene.cycles.sampling_pattern = 'TABULATED_SOBOL'
scene.cycles.use_adaptive_sampling = False
scene.cycles.use_light_tree = False
scene.view_settings.view_transform = 'Filmic'
bpy.context.view_layer.update()

# ---- added for rendering (the .blend has no active camera and no usable light): camera, sun
cam_auto = bpy.data.cameras.new('AutoCamera')
cam_auto.lens = 50.0
cam_auto.sensor_width = 36.0
cam_auto.clip_end = 1000.0
ob_auto_camera = bpy.data.objects.new('AutoCamera', cam_auto)
scene.collection.objects.link(ob_auto_camera)
ob_auto_camera.location = (25.036, -29.622, 39.8202)
ob_auto_camera.rotation_euler = (1.09748, -7.21219e-08, 0.694738)
scene.camera = ob_auto_camera
light_auto_sun = bpy.data.lights.new('AutoSun', 'SUN')
light_auto_sun.energy = 3.0
light_auto_sun.angle = 0.0523599
ob_auto_sun = bpy.data.objects.new('AutoSun', light_auto_sun)
scene.collection.objects.link(ob_auto_sun)
ob_auto_sun.rotation_euler = (0.872665, 0.174533, 0.523599)
bpy.context.view_layer.update()
